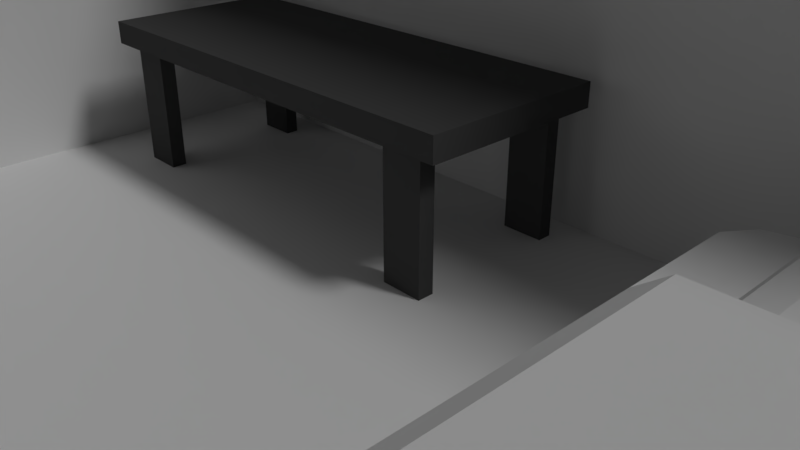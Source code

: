 # Source: LilyTylerHouse.blend  (saved by Blender 2.78.0; exported with 4.5.12 LTS)
import bpy
from mathutils import Matrix  # noqa: F401  (used for matrix-valued properties, if any)

bpy.ops.wm.read_factory_settings(use_empty=True)
scene = bpy.context.scene
scene.name = 'Scene'

# ---- collections
col_collection_1 = bpy.data.collections.new('Collection 1'); scene.collection.children.link(col_collection_1)

# ---- materials (node trees are filled in below, after node groups)
mat_chair = bpy.data.materials.new('Chair')
mat_chair.alpha_threshold = 0.0
mat_chair.use_transparent_shadow = False
mat_chair.roughness = 0.5
mat_chair.specular_intensity = 0.0
mat_bed2 = bpy.data.materials.new('Bed2')
mat_bed2.alpha_threshold = 0.0
mat_bed2.use_transparent_shadow = False
mat_bed2.roughness = 0.5
mat_bed2.specular_intensity = 0.0
mat_walls = bpy.data.materials.new('Walls')
mat_walls.alpha_threshold = 0.0
mat_walls.use_transparent_shadow = False
mat_walls.roughness = 0.5
mat_walls.specular_intensity = 0.0
mat_floor = bpy.data.materials.new('Floor')
mat_floor.alpha_threshold = 0.0
mat_floor.use_transparent_shadow = False
mat_floor.roughness = 0.5
mat_floor.specular_intensity = 0.0
mat_desk = bpy.data.materials.new('Desk')
mat_desk.alpha_threshold = 0.0
mat_desk.use_transparent_shadow = False
mat_desk.diffuse_color = (0.07324, 0.07324, 0.07324, 1.0)
mat_desk.roughness = 0.5
mat_desk.specular_intensity = 0.0
mat_dingintable = bpy.data.materials.new('DinginTable')
mat_dingintable.alpha_threshold = 0.0
mat_dingintable.use_transparent_shadow = False
mat_dingintable.roughness = 0.5
mat_dingintable.specular_intensity = 0.0
mat_bed = bpy.data.materials.new('Bed')
mat_bed.alpha_threshold = 0.0
mat_bed.use_transparent_shadow = False
mat_bed.roughness = 0.5
mat_bed.specular_intensity = 0.0

# ---- material node trees

# ---- world
world_world = bpy.data.worlds.new('World'); scene.world = world_world
world_world.color = (0.05088, 0.05088, 0.05088)
world_world.use_sun_shadow = False
world_world.sun_shadow_jitter_overblur = 0.0
world_world.cycles.sampling_method = 'MANUAL'

# ---- cameras
cam_camera = bpy.data.cameras.new('Camera')
cam_camera.clip_end = 100.0
cam_camera.lens = 35.0
cam_camera.sensor_width = 32.0
cam_camera.sensor_height = 18.0
cam_camera.ortho_scale = 7.314
cam_camera.dof.focus_distance = 0.0
cam_camera.dof.aperture_fstop = 128.0

# ---- lights
light_lamp = bpy.data.lights.new('Lamp', 'SUN')
light_lamp.transmission_factor = 0.0
light_lamp.cutoff_distance = 30.0
light_lamp.angle = 0.1993
light_lamp.energy = 1.0
light_lamp.shadow_buffer_clip_start = 1.001
light_lamp.shadow_soft_size = 0.1
light_lamp.shadow_cascade_max_distance = 1000.0

# ---- meshes
me_cube_007 = bpy.data.meshes.new('Cube.007')
me_cube_007.from_pydata([(-18.45, -6.163, -7.759), (-18.45, -6.163, -6.759), (-22.77, -6.163, -7.759), (-22.77, -6.163, -6.759), (-18.45, -1.744, -7.759), (-18.45, -1.744, -6.759), (-22.77, -1.744, -7.759), (-22.77, -1.744, -6.759), (-22.77, -5.07, -6.759), (-18.45, -5.07, -6.759), (-18.69, -6.163, -6.759), (-19.55, -6.163, -6.759), (-21.64, -6.163, -6.759), (-22.51, -6.163, -6.759), (-22.51, -5.07, -6.759), (-21.64, -5.07, -6.759), (-19.55, -5.07, -6.759), (-18.69, -5.07, -6.759), (-18.69, -6.227, -5.593), (-21.64, -7.741, -2.165), (-22.51, -6.227, -5.593), (-22.51, -5.154, -5.382), (-21.64, -5.154, -5.382), (-19.55, -5.154, -5.382), (-18.69, -5.154, -5.382), (-18.42, -6.227, -5.593), (-19.55, -6.227, -5.593), (-21.64, -6.227, -5.593), (-22.77, -6.227, -5.593), (-22.77, -5.154, -5.382), (-19.55, -7.741, -2.165), (-18.42, -5.154, -5.382), (-21.64, -6.668, -1.955), (-19.55, -6.668, -1.955), (-21.64, -6.381, -4.807), (-21.64, -7.199, -2.926), (-21.64, -6.702, -3.839), (-22.77, -6.381, -4.807), (-22.77, -7.199, -2.926), (-22.77, -6.702, -3.839), (-19.55, -7.199, -2.926), (-19.55, -6.381, -4.807), (-19.55, -6.702, -3.839), (-19.55, -6.126, -2.716), (-19.55, -5.308, -4.596), (-19.55, -5.629, -3.629), (-18.42, -5.308, -4.596), (-18.42, -6.126, -2.716), (-18.42, -5.629, -3.629), (-22.77, -5.308, -4.596), (-22.77, -6.126, -2.716), (-22.77, -5.629, -3.629), (-18.42, -7.199, -2.926), (-18.42, -6.381, -4.807), (-18.42, -6.702, -3.839), (-21.64, -6.126, -2.716), (-21.64, -5.308, -4.596), (-21.64, -5.629, -3.629), (-22.51, -6.163, -7.759), (-21.64, -6.163, -7.759), (-19.55, -6.163, -7.759), (-18.69, -6.163, -7.759), (-18.69, -1.744, -7.759), (-19.55, -1.744, -7.759), (-21.64, -1.744, -7.759), (-22.51, -1.744, -7.759), (-22.51, -2.849, -7.759), (-22.51, -3.512, -7.759), (-22.51, -4.396, -7.759), (-22.51, -5.07, -7.759), (-21.64, -2.849, -7.759), (-21.64, -3.512, -7.759), (-21.64, -4.396, -7.759), (-21.64, -5.07, -7.759), (-19.55, -2.849, -7.759), (-19.55, -3.512, -7.759), (-19.55, -4.396, -7.759), (-19.55, -5.154, -7.759), (-18.69, -2.849, -7.759), (-18.69, -3.512, -7.759), (-18.69, -4.396, -7.759), (-18.69, -5.154, -7.759), (-22.38, -6.163, -10.45), (-21.77, -6.163, -10.45), (-19.42, -6.163, -10.45), (-18.82, -6.163, -10.45), (-18.82, -1.744, -10.45), (-19.42, -1.744, -10.45), (-21.77, -1.744, -10.45), (-22.38, -1.744, -10.45), (-22.38, -5.398, -10.45), (-21.77, -5.398, -10.45), (-19.42, -5.456, -10.45), (-18.82, -5.456, -10.45), (-22.38, -2.517, -10.45), (-21.77, -2.517, -10.45), (-19.42, -2.517, -10.45), (-18.82, -2.517, -10.45), (-18.69, -1.744, -6.759), (-19.55, -1.744, -6.759), (-21.64, -1.744, -6.759), (-22.51, -1.744, -6.759), (-22.3, -4.707, -6.614), (-21.95, -4.402, -6.559), (-22.12, -4.561, -6.575), (-21.95, -2.412, -6.559), (-22.3, -2.107, -6.614), (-22.12, -2.253, -6.575), (-19.27, -2.412, -6.559), (-18.92, -2.107, -6.614), (-19.1, -2.253, -6.575), (-19.1, -2.107, -6.614), (-19.26, -2.412, -6.559), (-19.22, -2.253, -6.575), (-19.27, -4.402, -6.559), (-18.92, -4.707, -6.614), (-19.1, -4.561, -6.575), (-19.26, -4.402, -6.559), (-19.1, -4.707, -6.614), (-19.22, -4.561, -6.575), (-22.09, -4.707, -6.614), (-21.94, -4.402, -6.559), (-21.98, -4.561, -6.575), (-21.42, -4.707, -6.614), (-21.33, -4.402, -6.559), (-21.36, -4.561, -6.575), (-19.78, -4.707, -6.614), (-19.87, -4.402, -6.559), (-19.84, -4.561, -6.575), (-19.87, -2.412, -6.559), (-19.78, -2.107, -6.614), (-19.84, -2.253, -6.575), (-21.33, -2.412, -6.559), (-21.42, -2.107, -6.614), (-21.36, -2.253, -6.575), (-22.09, -2.107, -6.614), (-21.94, -2.412, -6.559), (-21.98, -2.253, -6.575), (-22.26, -7.741, -2.165), (-22.77, -7.415, -2.624), (-22.62, -7.646, -2.3), (-18.42, -7.415, -2.624), (-18.94, -7.741, -2.165), (-18.57, -7.646, -2.3), (-22.77, -6.342, -2.414), (-22.26, -6.668, -1.955), (-22.62, -6.573, -2.09), (-18.94, -6.668, -1.955), (-18.42, -6.342, -2.414), (-18.57, -6.573, -2.09)], [], [(0, 1, 10, 11, 12, 13, 3, 2, 58, 59, 60, 61), (2, 3, 8, 7, 6), (98, 5, 4, 62), (4, 5, 9, 1, 0), (61, 81, 80, 79, 78, 62, 4, 0), (17, 10, 1, 9), (8, 3, 13, 14), (17, 16, 23, 24), (15, 12, 11, 16), (12, 15, 22, 27), (15, 14, 21, 22), (13, 12, 27, 20), (11, 10, 18, 26), (16, 11, 26, 23), (14, 13, 20, 21), (10, 17, 24, 18), (22, 56, 44, 23), (145, 138, 19, 32), (26, 41, 34, 27), (38, 35, 19, 138, 140, 139), (40, 52, 141, 143, 142, 30), (30, 33, 32, 19), (29, 28, 37, 49), (31, 23, 44, 46), (25, 31, 46, 53), (22, 29, 49, 56), (47, 43, 33, 147, 149, 148), (55, 32, 33, 43), (52, 47, 148, 141), (26, 25, 53, 41), (40, 30, 19, 35), (28, 27, 34, 37), (55, 50, 144, 146, 145, 32), (50, 55, 57, 51), (51, 57, 56, 49), (47, 52, 54, 48), (48, 54, 53, 46), (55, 43, 45, 57), (57, 45, 44, 56), (52, 40, 42, 54), (54, 42, 41, 53), (38, 50, 51, 39), (39, 51, 49, 37), (35, 38, 39, 36), (36, 39, 37, 34), (40, 35, 36, 42), (42, 36, 34, 41), (43, 47, 48, 45), (45, 48, 46, 44), (33, 30, 142, 147), (2, 6, 65, 66, 67, 68, 69, 58), (59, 58, 82, 83), (59, 73, 72, 71, 70, 64, 63, 74, 75, 76, 77, 60), (70, 66, 94, 95), (58, 69, 90, 82), (69, 68, 72, 73), (68, 67, 71, 72), (67, 66, 70, 71), (65, 64, 88, 89), (77, 76, 80, 81), (76, 75, 79, 80), (75, 74, 78, 79), (94, 89, 88, 95), (96, 87, 86, 97), (82, 90, 91, 83), (84, 92, 93, 85), (64, 70, 95, 88), (73, 59, 83, 91), (74, 63, 87, 96), (77, 81, 93, 92), (60, 77, 92, 84), (61, 60, 84, 85), (81, 61, 85, 93), (66, 65, 89, 94), (63, 62, 86, 87), (69, 73, 91, 90), (78, 74, 96, 97), (62, 78, 97, 86), (63, 99, 98, 62), (64, 100, 99, 63), (65, 101, 100, 64), (7, 101, 65, 6), (16, 17, 118, 126), (15, 16, 126, 123), (100, 101, 135, 133), (98, 99, 130, 111), (99, 100, 133, 130), (9, 5, 109, 115), (5, 98, 111, 109), (14, 15, 123, 120), (103, 121, 124, 127, 117, 114, 108, 112, 129, 132, 136, 105), (17, 9, 115, 118), (101, 7, 106, 135), (8, 14, 120, 102), (103, 105, 107, 104), (104, 107, 106, 102), (109, 111, 113, 110), (110, 113, 112, 108), (108, 114, 116, 110), (110, 116, 115, 109), (118, 115, 116, 119), (119, 116, 114, 117), (102, 120, 122, 104), (104, 122, 121, 103), (120, 123, 125, 122), (122, 125, 124, 121), (123, 126, 128, 125), (125, 128, 127, 124), (126, 118, 119, 128), (128, 119, 117, 127), (111, 130, 131, 113), (113, 131, 129, 112), (130, 133, 134, 131), (131, 134, 132, 129), (133, 135, 137, 134), (134, 137, 136, 132), (105, 136, 137, 107), (107, 137, 135, 106), (7, 8, 102, 106), (141, 148, 149, 143), (143, 149, 147, 142), (138, 145, 146, 140), (140, 146, 144, 139), (50, 38, 139, 144)])
_uv = me_cube_007.uv_layers.new(name='UVMap')
_uv.uv.foreach_set('vector', [0.3237, 0.186, 0.3237, 0.2551, 0.3061, 0.2551, 0.2414, 0.2551, 0.08447, 0.2551, 0.01974, 0.2551, 0.0, 0.2551, 0.0, 0.186, 0.01974, 0.186, 0.08447, 0.186, 0.2414, 0.186, 0.3061, 0.186, 0.4736, 0.9373, 0.3986, 0.9373, 0.3986, 0.86, 0.3986, 0.6249, 0.4736, 0.6249, 0.6474, 0.0166, 0.6474, 0.0, 0.7215, 0.0, 0.7215, 0.0166, 0.3986, 0.9373, 0.3237, 0.9373, 0.3237, 0.7022, 0.3237, 0.6249, 0.3986, 0.6249, 0.3413, 0.0, 0.3413, 0.07137, 0.3413, 0.125, 0.3413, 0.1875, 0.3413, 0.2344, 0.3413, 0.3125, 0.3237, 0.3125, 0.3237, 0.0, 0.6298, 0.3898, 0.6298, 0.3125, 0.6474, 0.3125, 0.6474, 0.3898, 0.3237, 0.3898, 0.3237, 0.3125, 0.3434, 0.3125, 0.3434, 0.3898, 0.3123, 0.9313, 0.2475, 0.9313, 0.2475, 0.8341, 0.3123, 0.8341, 0.4082, 0.3898, 0.4082, 0.3125, 0.565, 0.3125, 0.565, 0.3898, 0.1656, 0.8388, 0.2474, 0.8341, 0.2474, 0.9316, 0.1661, 0.9214, 0.9858, 0.2872, 0.921, 0.2872, 0.921, 0.1901, 0.9858, 0.1901, 0.01974, 0.2551, 0.08447, 0.2551, 0.08447, 0.3367, 0.01974, 0.3367, 0.2414, 0.2551, 0.3061, 0.2551, 0.3061, 0.3367, 0.2414, 0.3367, 0.08181, 0.9316, 0.0, 0.9269, 0.0005653, 0.8443, 0.08181, 0.8341, 0.1636, 0.9316, 0.08181, 0.9269, 0.08237, 0.8443, 0.1636, 0.8341, 0.918, 0.5001, 0.9998, 0.4954, 0.9998, 0.5929, 0.9186, 0.5827, 0.918, 0.533, 0.8581, 0.533, 0.8581, 0.385, 0.918, 0.385, 0.9269, 0.8732, 0.8462, 0.8732, 0.8462, 0.8298, 0.9269, 0.8298, 0.275, 0.5644, 0.215, 0.5644, 0.215, 0.4164, 0.275, 0.4164, 0.06431, 0.3367, 0.06431, 0.4164, 6.702e-09, 0.4164, 0.0, 0.3729, 0.01134, 0.3473, 0.03873, 0.3367, 0.06431, 0.5644, 0.06431, 0.644, 0.03873, 0.644, 0.01134, 0.6334, 3.742e-08, 0.6078, 3.072e-08, 0.5644, 0.8462, 0.6818, 0.9269, 0.6818, 0.9269, 0.8298, 0.8462, 0.8298, 0.6667, 0.6127, 0.7468, 0.6291, 0.734, 0.6844, 0.6539, 0.6681, 0.918, 0.3053, 0.918, 0.385, 0.8581, 0.385, 0.8581, 0.3053, 0.8462, 0.8664, 0.766, 0.8828, 0.7533, 0.8274, 0.8334, 0.8111, 0.918, 0.533, 0.918, 0.6127, 0.8581, 0.6127, 0.8581, 0.533, 0.7097, 0.3053, 0.7097, 0.385, 0.6474, 0.385, 0.6474, 0.3416, 0.6584, 0.316, 0.6849, 0.3053, 0.7097, 0.533, 0.6474, 0.533, 0.6474, 0.385, 0.7097, 0.385, 0.834, 0.6661, 0.7539, 0.6824, 0.7598, 0.6568, 0.8399, 0.6404, 0.275, 0.5644, 0.275, 0.644, 0.215, 0.644, 0.215, 0.5644, 0.06431, 0.5644, 3.072e-08, 0.5644, 6.702e-09, 0.4164, 0.06431, 0.4164, 0.275, 0.3367, 0.275, 0.4164, 0.215, 0.4164, 0.215, 0.3367, 0.7097, 0.533, 0.7097, 0.6127, 0.6849, 0.6127, 0.6584, 0.6021, 0.6474, 0.5765, 0.6474, 0.533, 0.7097, 0.6127, 0.7097, 0.533, 0.7828, 0.533, 0.7828, 0.6127, 0.7828, 0.6127, 0.7828, 0.533, 0.8581, 0.533, 0.8581, 0.6127, 0.7539, 0.6824, 0.834, 0.6661, 0.8269, 0.7392, 0.7468, 0.7556, 0.7468, 0.7556, 0.8269, 0.7392, 0.8334, 0.8111, 0.7533, 0.8274, 0.7097, 0.533, 0.7097, 0.385, 0.7828, 0.385, 0.7828, 0.533, 0.7828, 0.533, 0.7828, 0.385, 0.8581, 0.385, 0.8581, 0.533, 0.06431, 0.644, 0.06431, 0.5644, 0.139, 0.5644, 0.139, 0.644, 0.139, 0.644, 0.139, 0.5644, 0.215, 0.5644, 0.215, 0.644, 0.7346, 0.8294, 0.6545, 0.813, 0.6474, 0.7399, 0.7275, 0.7563, 0.7275, 0.7563, 0.6474, 0.7399, 0.6539, 0.6681, 0.734, 0.6844, 0.06431, 0.4164, 0.06431, 0.3367, 0.139, 0.3367, 0.139, 0.4164, 0.139, 0.4164, 0.139, 0.3367, 0.215, 0.3367, 0.215, 0.4164, 0.06431, 0.5644, 0.06431, 0.4164, 0.139, 0.4164, 0.139, 0.5644, 0.139, 0.5644, 0.139, 0.4164, 0.215, 0.4164, 0.215, 0.5644, 0.7097, 0.385, 0.7097, 0.3053, 0.7828, 0.3053, 0.7828, 0.385, 0.7828, 0.385, 0.7828, 0.3053, 0.8581, 0.3053, 0.8581, 0.385, 0.9269, 0.6818, 0.8462, 0.6818, 0.8462, 0.6383, 0.9269, 0.6383, 0.6474, 0.0, 0.6474, 0.3125, 0.6276, 0.3125, 0.6276, 0.2344, 0.6276, 0.1875, 0.6276, 0.125, 0.6276, 0.07732, 0.6276, 0.0, 0.08447, 0.186, 0.01974, 0.186, 0.02945, 6.744e-08, 0.07476, 0.0, 0.5629, 6.744e-08, 0.5629, 0.07732, 0.5629, 0.125, 0.5629, 0.1875, 0.5629, 0.2344, 0.5629, 0.3125, 0.406, 0.3125, 0.406, 0.2344, 0.406, 0.1875, 0.406, 0.125, 0.406, 0.07137, 0.406, 6.744e-08, 0.9986, 0.9945, 0.9339, 0.9945, 0.9436, 0.8036, 0.9889, 0.8036, 0.2475, 0.8341, 0.1656, 0.8341, 0.1902, 0.6441, 0.2475, 0.644, 0.6276, 0.07732, 0.6276, 0.125, 0.5629, 0.125, 0.5629, 0.07732, 0.6276, 0.125, 0.6276, 0.1875, 0.5629, 0.1875, 0.5629, 0.125, 0.6276, 0.1875, 0.6276, 0.2344, 0.5629, 0.2344, 0.5629, 0.1875, 0.7215, 0.2867, 0.7215, 0.2257, 0.921, 0.2348, 0.921, 0.2776, 0.406, 0.07137, 0.406, 0.125, 0.3413, 0.125, 0.3413, 0.07137, 0.406, 0.125, 0.406, 0.1875, 0.3413, 0.1875, 0.3413, 0.125, 0.406, 0.1875, 0.406, 0.2344, 0.3413, 0.2344, 0.3413, 0.1875, 0.3204, 0.3913, 0.3204, 0.446, 0.275, 0.446, 0.275, 0.3913, 0.3204, 0.3367, 0.3204, 0.3913, 0.275, 0.3913, 0.275, 0.3367, 0.3204, 0.446, 0.3204, 0.5001, 0.275, 0.5001, 0.275, 0.446, 0.3204, 0.5001, 0.3204, 0.5501, 0.275, 0.5501, 0.275, 0.5001, 0.4736, 0.6249, 0.5564, 0.6249, 0.5316, 0.8149, 0.4737, 0.8149, 0.918, 0.3053, 1.0, 0.3054, 1.0, 0.4954, 0.9426, 0.4954, 0.08279, 0.8341, 0.0, 0.8341, 7.873e-05, 0.644, 0.05803, 0.644, 0.5383, 1.0, 0.4736, 1.0, 0.4833, 0.8149, 0.5286, 0.8149, 0.3232, 0.8341, 0.2475, 0.8341, 0.2702, 0.6441, 0.3232, 0.644, 0.3061, 0.186, 0.2414, 0.186, 0.2511, 0.0, 0.2964, 0.0, 0.921, 0.0, 0.9967, 2.806e-05, 0.9967, 0.1901, 0.9437, 0.1901, 0.5564, 0.6249, 0.6392, 0.6249, 0.6391, 0.8149, 0.5811, 0.8149, 0.7215, 0.07766, 0.7215, 0.0166, 0.921, 0.02576, 0.921, 0.0685, 0.6031, 0.9997, 0.5383, 0.9997, 0.548, 0.8149, 0.5934, 0.8149, 0.9986, 0.8036, 0.9339, 0.8036, 0.9436, 0.6127, 0.9889, 0.6127, 0.08279, 0.644, 0.1656, 0.644, 0.1408, 0.8341, 0.08287, 0.8341, 0.7215, 0.07766, 0.6474, 0.07766, 0.6474, 0.0166, 0.7215, 0.0166, 0.7215, 0.2257, 0.6474, 0.2257, 0.6474, 0.07766, 0.7215, 0.07766, 0.7215, 0.2867, 0.6474, 0.2867, 0.6474, 0.2257, 0.7215, 0.2257, 0.6474, 0.3053, 0.6474, 0.2867, 0.7215, 0.2867, 0.7215, 0.3053, 0.565, 0.3898, 0.6298, 0.3898, 0.5985, 0.4156, 0.5479, 0.4156, 0.4082, 0.3898, 0.565, 0.3898, 0.5479, 0.4156, 0.4252, 0.4156, 0.4082, 0.6249, 0.3434, 0.6249, 0.3745, 0.5995, 0.4252, 0.5995, 0.6298, 0.6249, 0.565, 0.6249, 0.5479, 0.5995, 0.5985, 0.5995, 0.565, 0.6249, 0.4082, 0.6249, 0.4252, 0.5995, 0.5479, 0.5995, 0.6474, 0.3898, 0.6474, 0.6249, 0.6123, 0.5995, 0.6123, 0.4156, 0.6474, 0.6249, 0.6298, 0.6249, 0.5985, 0.5995, 0.6123, 0.5995, 0.3434, 0.3898, 0.4082, 0.3898, 0.4252, 0.4156, 0.3745, 0.4156, 0.3851, 0.4373, 0.3863, 0.4373, 0.4316, 0.4373, 0.5414, 0.4373, 0.5867, 0.4373, 0.5863, 0.4373, 0.5863, 0.5779, 0.5867, 0.5779, 0.5414, 0.5779, 0.4316, 0.5779, 0.3863, 0.5779, 0.3851, 0.5779, 0.6298, 0.3898, 0.6474, 0.3898, 0.6123, 0.4156, 0.5985, 0.4156, 0.3434, 0.6249, 0.3237, 0.6249, 0.3591, 0.5995, 0.3745, 0.5995, 0.3237, 0.3898, 0.3434, 0.3898, 0.3745, 0.4156, 0.3591, 0.4156, 0.3851, 0.4373, 0.3851, 0.5779, 0.3722, 0.5892, 0.3722, 0.426, 0.3722, 0.426, 0.3722, 0.5892, 0.3591, 0.5995, 0.3591, 0.4156, 0.6123, 0.5995, 0.5985, 0.5995, 0.5902, 0.5892, 0.5992, 0.5892, 0.5992, 0.5892, 0.5902, 0.5892, 0.5867, 0.5779, 0.5863, 0.5779, 0.5863, 0.5779, 0.5863, 0.4373, 0.5992, 0.426, 0.5992, 0.5892, 0.5992, 0.5892, 0.5992, 0.426, 0.6123, 0.4156, 0.6123, 0.5995, 0.5985, 0.4156, 0.6123, 0.4156, 0.5992, 0.426, 0.5902, 0.426, 0.5902, 0.426, 0.5992, 0.426, 0.5863, 0.4373, 0.5867, 0.4373, 0.3591, 0.4156, 0.3745, 0.4156, 0.3828, 0.426, 0.3722, 0.426, 0.3722, 0.426, 0.3828, 0.426, 0.3863, 0.4373, 0.3851, 0.4373, 0.3745, 0.4156, 0.4252, 0.4156, 0.4297, 0.426, 0.3828, 0.426, 0.3828, 0.426, 0.4297, 0.426, 0.4316, 0.4373, 0.3863, 0.4373, 0.4252, 0.4156, 0.5479, 0.4156, 0.5433, 0.426, 0.4297, 0.426, 0.4297, 0.426, 0.5433, 0.426, 0.5414, 0.4373, 0.4316, 0.4373, 0.5479, 0.4156, 0.5985, 0.4156, 0.5902, 0.426, 0.5433, 0.426, 0.5433, 0.426, 0.5902, 0.426, 0.5867, 0.4373, 0.5414, 0.4373, 0.5985, 0.5995, 0.5479, 0.5995, 0.5433, 0.5892, 0.5902, 0.5892, 0.5902, 0.5892, 0.5433, 0.5892, 0.5414, 0.5779, 0.5867, 0.5779, 0.5479, 0.5995, 0.4252, 0.5995, 0.4297, 0.5892, 0.5433, 0.5892, 0.5433, 0.5892, 0.4297, 0.5892, 0.4316, 0.5779, 0.5414, 0.5779, 0.4252, 0.5995, 0.3745, 0.5995, 0.3828, 0.5892, 0.4297, 0.5892, 0.4297, 0.5892, 0.3828, 0.5892, 0.3863, 0.5779, 0.4316, 0.5779, 0.3851, 0.5779, 0.3863, 0.5779, 0.3828, 0.5892, 0.3722, 0.5892, 0.3722, 0.5892, 0.3828, 0.5892, 0.3745, 0.5995, 0.3591, 0.5995, 0.3237, 0.6249, 0.3237, 0.3898, 0.3591, 0.4156, 0.3591, 0.5995, 0.8399, 0.6404, 0.7598, 0.6568, 0.766, 0.6291, 0.8462, 0.6127, 0.8531, 0.6127, 0.9339, 0.6127, 0.9269, 0.6383, 0.8462, 0.6383, 0.8462, 0.8732, 0.9269, 0.8732, 0.9339, 0.8988, 0.8531, 0.8988, 0.7468, 0.8828, 0.6667, 0.8664, 0.6604, 0.8387, 0.7405, 0.8551, 0.6545, 0.813, 0.7346, 0.8294, 0.7405, 0.8551, 0.6604, 0.8387])
me_cube_007.materials.append(mat_chair)
me_cube_007.use_remesh_preserve_volume = False
me_cube_007.use_remesh_preserve_attributes = False
me_cube_007.use_mirror_vertex_groups = False
me_cube_007.update()
me_cube_000 = bpy.data.meshes.new('Cube.000')
me_cube_000.from_pydata([(5.89, -8.404, -8.853), (5.89, -8.404, -10.35), (5.89, 1.738, -10.35), (5.89, 1.738, -8.853), (5.67, 1.207, -10.35), (5.67, 1.207, -8.853), (5.14, 0.9875, -10.35), (5.14, 0.9875, -8.853), (4.609, 1.207, -10.35), (4.609, 1.207, -8.853), (4.39, 1.738, -10.35), (4.39, 1.738, -8.853), (4.609, 2.268, -10.35), (4.609, 2.268, -8.853), (5.14, 2.488, -10.35), (5.14, 2.488, -8.853), (5.67, 2.268, -10.35), (5.67, 2.268, -8.853), (5.67, -8.934, -10.35), (5.67, -8.934, -8.853), (5.14, -9.154, -10.35), (5.14, -9.154, -8.853), (4.609, -8.934, -10.35), (4.609, -8.934, -8.853), (4.39, -8.404, -10.35), (4.39, -8.404, -8.853), (4.609, -7.874, -10.35), (4.609, -7.874, -8.853), (5.14, -7.654, -10.35), (5.14, -7.654, -8.853), (5.67, -7.874, -10.35), (5.67, -7.874, -8.853), (23.3, -8.404, -8.853), (23.3, -8.404, -10.35), (23.3, 1.738, -10.35), (23.3, 1.738, -8.853), (23.08, 1.207, -10.35), (23.08, 1.207, -8.853), (22.55, 0.9875, -10.35), (22.55, 0.9875, -8.853), (22.02, 1.207, -10.35), (22.02, 1.207, -8.853), (21.8, 1.738, -10.35), (21.8, 1.738, -8.853), (22.02, 2.268, -10.35), (22.02, 2.268, -8.853), (22.55, 2.488, -10.35), (22.55, 2.488, -8.853), (23.08, 2.268, -10.35), (23.08, 2.268, -8.853), (23.08, -8.934, -10.35), (23.08, -8.934, -8.853), (22.55, -9.154, -10.35), (22.55, -9.154, -8.853), (22.02, -8.934, -10.35), (22.02, -8.934, -8.853), (21.8, -8.404, -10.35), (21.8, -8.404, -8.853), (22.02, -7.874, -10.35), (22.02, -7.874, -8.853), (22.55, -7.654, -10.35), (22.55, -7.654, -8.853), (23.08, -7.874, -10.35), (23.08, -7.874, -8.853), (18.8, 3.448, -5.987), (23.37, 3.448, -5.987), (23.37, -10.05, -5.987), (18.8, -10.05, -5.987), (23.37, 1.269, -5.987), (23.37, -7.874, -5.987), (18.8, 1.269, -5.987), (18.8, -7.874, -5.987), (23.37, 1.269, -5.987), (23.37, -1.742, -5.087), (23.37, 0.8658, -5.537), (23.37, -0.2365, -5.207), (23.37, -4.862, -5.087), (23.37, -7.874, -5.987), (23.37, -6.368, -5.207), (23.37, -7.47, -5.537), (18.8, -1.742, -5.087), (18.8, 1.269, -5.987), (18.8, -0.2365, -5.207), (18.8, 0.8658, -5.537), (18.8, -7.874, -5.987), (18.8, -4.862, -5.087), (18.8, -7.47, -5.537), (18.8, -6.368, -5.207), (3.215, 0.9657, -8.987), (5.697, 3.448, -8.987), (3.942, 2.721, -8.987), (5.697, 3.448, -5.987), (3.215, 0.9657, -5.987), (3.942, 2.721, -5.987), (23.37, 3.448, -8.987), (24.82, 0.9657, -8.987), (24.39, 2.721, -8.987), (24.82, 0.9657, -5.987), (23.37, 3.448, -5.987), (24.39, 2.721, -5.987), (5.697, -10.05, -8.987), (3.215, -7.57, -8.987), (3.942, -9.325, -8.987), (3.215, -7.57, -5.987), (5.697, -10.05, -5.987), (3.942, -9.325, -5.987), (24.82, -7.57, -8.987), (23.37, -10.05, -8.987), (24.39, -9.325, -8.987), (23.37, -10.05, -5.987), (24.82, -7.57, -5.987), (24.39, -9.325, -5.987), (18.8, -7.057, -5.087), (18.8, -8.846, -5.087), (18.8, 2.241, -5.087), (18.8, 0.4521, -5.087), (3.215, 0.2028, -5.087), (3.942, 1.644, -5.087), (5.697, 2.241, -5.087), (3.942, -8.249, -5.087), (3.215, -6.807, -5.087), (5.697, -8.846, -5.087)], [], [(101, 103, 92, 88), (109, 111, 110, 97, 99, 98, 65, 68, 69, 66), (105, 104, 121, 119), (89, 91, 64, 65, 98, 94), (95, 97, 110, 106), (36, 37, 39, 38), (19, 0, 31, 29, 27, 25, 23, 21), (2, 3, 5, 4), (56, 57, 59, 58), (26, 27, 29, 28), (4, 5, 7, 6), (34, 35, 37, 36), (24, 25, 27, 26), (6, 7, 9, 8), (51, 32, 63, 61, 59, 57, 55, 53), (22, 23, 25, 24), (8, 9, 11, 10), (1, 18, 20, 22, 24, 26, 28, 30), (20, 21, 23, 22), (10, 11, 13, 12), (30, 31, 0, 1), (18, 19, 21, 20), (12, 13, 15, 14), (5, 3, 17, 15, 13, 11, 9, 7), (1, 0, 19, 18), (14, 15, 17, 16), (58, 59, 61, 60), (28, 29, 31, 30), (16, 17, 3, 2), (2, 4, 6, 8, 10, 12, 14, 16), (38, 39, 41, 40), (54, 55, 57, 56), (40, 41, 43, 42), (33, 50, 52, 54, 56, 58, 60, 62), (52, 53, 55, 54), (42, 43, 45, 44), (62, 63, 32, 33), (50, 51, 53, 52), (44, 45, 47, 46), (37, 35, 49, 47, 45, 43, 41, 39), (33, 32, 51, 50), (46, 47, 49, 48), (60, 61, 63, 62), (48, 49, 35, 34), (34, 36, 38, 40, 42, 44, 46, 48), (107, 109, 66, 67, 104, 100), (68, 65, 64, 70), (66, 69, 71, 67), (68, 70, 81, 72), (76, 73, 80, 85), (70, 71, 84, 86, 87, 85, 80, 82, 83, 81), (71, 69, 77, 84), (76, 85, 87, 78), (78, 87, 86, 79), (79, 86, 84, 77), (72, 81, 83, 74), (74, 83, 82, 75), (75, 82, 80, 73), (69, 68, 72, 74, 75, 73, 76, 78, 79, 77), (88, 92, 93, 90), (90, 93, 91, 89), (97, 95, 96, 99), (99, 96, 94, 98), (109, 107, 108, 111), (111, 108, 106, 110), (103, 101, 102, 105), (105, 102, 100, 104), (94, 96, 95, 106, 108, 107, 100, 102, 101, 88, 90, 89), (113, 112, 115, 114, 118, 117, 116, 120, 119, 121), (64, 91, 118, 114), (71, 70, 115, 112), (91, 93, 117, 118), (93, 92, 116, 117), (92, 103, 120, 116), (103, 105, 119, 120), (70, 64, 114, 115), (104, 67, 113, 121), (67, 71, 112, 113)])
_uv = me_cube_000.uv_layers.new(name='UVMap')
_uv.uv.foreach_set('vector', [0.5758, 0.572, 0.6642, 0.5707, 0.6642, 0.846, 0.5758, 0.8472, 0.4409, 0.9715, 0.4107, 0.9472, 0.3982, 0.8886, 0.3982, 0.6034, 0.4107, 0.5448, 0.4409, 0.5205, 0.4409, 0.5205, 0.4409, 0.5933, 0.4409, 0.8987, 0.4409, 0.9715, 0.4197, 0.4962, 0.3982, 0.4376, 0.4338, 0.4376, 0.4514, 0.4962, 0.9735, 0.623, 0.885, 0.623, 0.885, 0.1857, 0.885, 0.03311, 0.885, 0.03311, 0.9735, 0.03311, 0.7802, 0.8643, 0.6917, 0.8643, 0.6917, 0.5791, 0.7802, 0.5791, 0.3466, 0.8179, 0.3466, 0.868, 0.3313, 0.868, 0.3313, 0.8179, 0.2552, 0.7678, 0.2432, 0.7543, 0.2432, 0.7351, 0.2552, 0.7215, 0.2721, 0.7215, 0.2841, 0.7351, 0.2841, 0.7543, 0.2721, 0.7678, 0.331, 0.8179, 0.331, 0.7678, 0.3467, 0.7678, 0.3467, 0.8179, 0.2408, 0.8642, 0.2408, 0.9143, 0.224, 0.9144, 0.224, 0.8643, 0.1927, 0.9143, 0.1927, 0.8642, 0.2086, 0.8642, 0.2086, 0.9143, 0.2552, 0.8141, 0.2552, 0.8642, 0.2399, 0.8642, 0.2399, 0.8141, 0.3815, 0.7716, 0.3815, 0.8218, 0.3658, 0.8218, 0.3658, 0.7716, 0.3826, 0.8719, 0.3826, 0.9219, 0.3658, 0.922, 0.3658, 0.872, 0.2399, 0.8141, 0.2399, 0.8642, 0.224, 0.8642, 0.224, 0.8141, 0.313, 0.7678, 0.2961, 0.7678, 0.2841, 0.7543, 0.2841, 0.7351, 0.2961, 0.7215, 0.313, 0.7215, 0.325, 0.7351, 0.325, 0.7543, 0.396, 0.8724, 0.396, 0.9224, 0.3826, 0.9219, 0.3826, 0.8719, 0.3143, 0.8686, 0.3143, 0.9186, 0.3009, 0.9181, 0.3009, 0.868, 0.2432, 0.7351, 0.2432, 0.7543, 0.2312, 0.7678, 0.2143, 0.7678, 0.2023, 0.7543, 0.2023, 0.7351, 0.2143, 0.7215, 0.2312, 0.7215, 0.2086, 0.8141, 0.2086, 0.8642, 0.1927, 0.8642, 0.1927, 0.8141, 0.3009, 0.868, 0.3009, 0.9181, 0.2841, 0.9182, 0.2841, 0.8682, 0.2841, 0.8179, 0.2841, 0.7678, 0.2997, 0.7678, 0.2997, 0.8179, 0.224, 0.8141, 0.224, 0.8642, 0.2086, 0.8642, 0.2086, 0.8141, 0.1614, 0.8642, 0.1614, 0.8141, 0.1773, 0.8141, 0.1773, 0.8642, 0.3369, 0.7215, 0.3539, 0.7215, 0.3658, 0.7351, 0.3658, 0.7543, 0.3539, 0.7678, 0.3369, 0.7678, 0.325, 0.7543, 0.325, 0.7351, 0.2997, 0.8179, 0.2997, 0.7678, 0.3154, 0.7678, 0.3154, 0.8179, 0.1773, 0.8642, 0.1773, 0.8141, 0.1927, 0.8141, 0.1927, 0.8642, 0.3658, 0.8719, 0.3658, 0.8218, 0.3817, 0.8218, 0.3817, 0.8719, 0.2086, 0.9143, 0.2086, 0.8642, 0.224, 0.8642, 0.224, 0.9143, 0.3154, 0.8179, 0.3154, 0.7678, 0.331, 0.7678, 0.331, 0.8179, 0.1614, 0.7543, 0.1614, 0.7351, 0.1734, 0.7215, 0.1903, 0.7215, 0.2023, 0.7351, 0.2023, 0.7543, 0.1903, 0.7678, 0.1734, 0.7678, 0.3313, 0.8179, 0.3313, 0.868, 0.3154, 0.868, 0.3154, 0.8179, 0.2542, 0.8647, 0.2542, 0.9148, 0.2408, 0.9143, 0.2408, 0.8642, 0.3456, 0.8686, 0.3456, 0.9186, 0.3322, 0.9181, 0.3322, 0.868, 0.2432, 0.7814, 0.2432, 0.8006, 0.2312, 0.8141, 0.2143, 0.8141, 0.2023, 0.8006, 0.2023, 0.7814, 0.2143, 0.7678, 0.2312, 0.7678, 0.1773, 0.8642, 0.1773, 0.9143, 0.1614, 0.9143, 0.1614, 0.8642, 0.3322, 0.868, 0.3322, 0.9181, 0.3154, 0.9182, 0.3154, 0.8682, 0.3658, 0.7716, 0.3658, 0.7215, 0.3815, 0.7215, 0.3815, 0.7716, 0.1927, 0.8642, 0.1927, 0.9143, 0.1773, 0.9143, 0.1773, 0.8642, 0.3153, 0.8179, 0.3153, 0.868, 0.2994, 0.868, 0.2994, 0.8179, 0.1903, 0.8141, 0.1734, 0.8141, 0.1614, 0.8006, 0.1614, 0.7814, 0.1734, 0.7678, 0.1903, 0.7678, 0.2023, 0.7814, 0.2023, 0.8006, 0.3815, 0.7716, 0.3815, 0.7215, 0.3971, 0.7215, 0.3971, 0.7716, 0.2994, 0.8179, 0.2994, 0.868, 0.2841, 0.868, 0.2841, 0.8179, 0.3817, 0.8719, 0.3817, 0.8218, 0.3971, 0.8218, 0.3971, 0.8719, 0.3971, 0.7716, 0.3971, 0.8218, 0.3815, 0.8218, 0.3815, 0.7716, 0.2552, 0.7678, 0.2721, 0.7678, 0.2841, 0.7814, 0.2841, 0.8006, 0.2721, 0.8141, 0.2552, 0.8141, 0.2432, 0.8006, 0.2432, 0.7814, 0.885, 0.6494, 0.7965, 0.6494, 0.7965, 0.6494, 0.7965, 0.4968, 0.7965, 0.05958, 0.885, 0.05958, 0.4409, 0.5933, 0.4409, 0.5205, 0.5758, 0.5205, 0.5758, 0.5933, 0.4409, 0.9715, 0.4409, 0.8987, 0.5758, 0.8987, 0.5758, 0.9715, 0.0, 0.0, 0.0, 0.0, 0.0, 0.0, 0.0, 0.0, 0.1349, 0.8087, 0.1349, 0.9129, 2.813e-08, 0.9129, 1.407e-08, 0.8087, 0.8495, 0.6825, 0.8495, 0.9773, 0.8495, 0.9773, 0.8363, 0.9645, 0.8266, 0.9291, 0.823, 0.8806, 0.823, 0.78, 0.8266, 0.7314, 0.8363, 0.6957, 0.8495, 0.6825, 0.0, 0.0, 0.0, 0.0, 0.0, 0.0, 0.0, 0.0, 0.1349, 0.8087, 1.407e-08, 0.8087, 1.407e-08, 0.7584, 0.1349, 0.7584, 0.1349, 0.7584, 1.407e-08, 0.7584, 0.0, 0.7215, 0.1349, 0.7215, 0.1349, 0.8742, 0.1349, 0.7215, 0.1482, 0.7221, 0.1482, 0.8747, 0.1614, 0.7215, 0.1614, 0.8742, 0.1482, 0.8747, 0.1482, 0.7221, 0.1349, 1.0, 4.22e-08, 1.0, 4.22e-08, 0.9632, 0.1349, 0.9632, 0.1349, 0.9632, 4.22e-08, 0.9632, 2.813e-08, 0.9129, 0.1349, 0.9129, 0.823, 0.6825, 0.823, 0.988, 0.823, 0.988, 0.8097, 0.9745, 0.8, 0.9377, 0.7965, 0.8874, 0.7965, 0.7831, 0.8, 0.7328, 0.8097, 0.696, 0.823, 0.6825, 0.5758, 0.8472, 0.6642, 0.846, 0.6651, 0.9089, 0.5767, 0.9101, 0.9735, 0.6825, 0.885, 0.6825, 0.885, 0.623, 0.9735, 0.623, 0.6917, 0.8643, 0.7802, 0.8643, 0.7802, 0.9229, 0.6917, 0.9229, 0.885, 6.371e-08, 0.9735, 0.0, 0.9735, 0.03311, 0.885, 0.03311, 0.7965, 0.6494, 0.885, 0.6494, 0.885, 0.6825, 0.7965, 0.6825, 0.6917, 0.5205, 0.7802, 0.5205, 0.7802, 0.5791, 0.6917, 0.5791, 0.6642, 0.5707, 0.5758, 0.572, 0.5767, 0.5217, 0.6651, 0.5205, 0.7965, 3.186e-08, 0.885, 0.0, 0.885, 0.05958, 0.7965, 0.05958, 0.0, 0.04828, 0.02145, 0.01414, 0.07322, 3.186e-08, 0.325, 0.0, 0.3768, 0.01414, 0.3982, 0.04828, 0.3982, 0.6386, 0.3768, 0.6973, 0.325, 0.7215, 0.07322, 0.7215, 0.02145, 0.6973, 0.0, 0.6386, 0.4338, 7.964e-08, 0.4866, 4.779e-08, 0.7081, 1.593e-08, 0.7609, 1.593e-08, 0.7609, 0.4376, 0.7433, 0.4962, 0.7007, 0.5205, 0.494, 0.5205, 0.4514, 0.4962, 0.4338, 0.4376, 0.7965, 0.0, 0.7965, 0.4376, 0.7609, 0.4376, 0.7609, 1.593e-08, 0.9735, 0.3782, 0.9735, 0.07277, 1.0, 0.1001, 1.0, 0.3509, 0.7965, 0.4376, 0.775, 0.4962, 0.7433, 0.4962, 0.7609, 0.4376, 0.6651, 0.9089, 0.6642, 0.846, 0.6907, 0.821, 0.6917, 0.8738, 0.6642, 0.846, 0.6642, 0.5707, 0.6907, 0.595, 0.6907, 0.821, 0.6642, 0.5707, 0.6651, 0.5205, 0.6917, 0.5549, 0.6907, 0.595, 0.9735, 0.07277, 0.9735, 0.0, 1.0, 0.04031, 1.0, 0.1001, 0.3982, 0.4376, 0.3982, 6.371e-08, 0.4338, 7.964e-08, 0.4338, 0.4376, 0.9735, 0.451, 0.9735, 0.3782, 1.0, 0.3509, 1.0, 0.4107])
me_cube_000.materials.append(mat_bed2)
me_cube_000.use_remesh_preserve_volume = False
me_cube_000.use_remesh_preserve_attributes = False
me_cube_000.use_mirror_vertex_groups = False
me_cube_000.update()
me_cube_006 = bpy.data.meshes.new('Cube.006')
me_cube_006.from_pydata([(27.26, -39.78, -10.45), (27.26, -39.78, 19.55), (27.26, 20.22, -10.45), (27.26, 20.22, 19.55), (30.26, -39.78, -10.45), (30.26, -39.78, 19.55), (30.26, 20.22, -10.45), (30.26, 20.22, 19.55), (27.26, 23.22, 19.55), (27.26, 23.22, -10.45), (30.26, 23.22, -10.45), (30.26, 23.22, 19.55), (-32.74, 20.22, 19.55), (-32.74, 20.22, -10.45), (-32.74, 23.22, 19.55), (-32.74, 23.22, -10.45), (-35.74, 20.22, 19.55), (-35.74, 20.22, -10.45), (-35.74, 23.22, 19.55), (-35.74, 23.22, -10.45), (-32.74, -39.78, 19.55), (-32.74, -39.78, -10.45), (-35.74, -39.78, 19.55), (-35.74, -39.78, -10.45)], [], [(0, 1, 3, 2), (7, 6, 10, 11), (6, 7, 5, 4), (4, 5, 1, 0), (2, 6, 4, 0), (7, 3, 1, 5), (9, 8, 11, 10), (6, 2, 9, 10), (3, 7, 11, 8), (8, 9, 15, 14), (12, 14, 18, 16), (3, 8, 14, 12), (9, 2, 13, 15), (2, 3, 12, 13), (17, 16, 18, 19), (14, 15, 19, 18), (15, 13, 17, 19), (16, 17, 23, 22), (21, 20, 22, 23), (17, 13, 21, 23), (12, 16, 22, 20), (13, 12, 20, 21)])
_uv = me_cube_006.uv_layers.new(name='UVMap')
_uv.uv.foreach_set('vector', [0.75, 0.5, 0.5, 0.5, 0.5, 1.589e-08, 0.75, 0.0, 0.775, 0.75, 0.775, 0.5, 0.8, 0.5, 0.8, 0.75, 0.25, 0.5, 1.748e-07, 0.5, 0.0, 6.358e-08, 0.25, 0.0, 0.65, 0.75, 0.65, 0.5, 0.675, 0.5, 0.675, 0.75, 0.5, 0.5, 0.525, 0.5, 0.525, 1.0, 0.5, 1.0, 0.55, 1.0, 0.525, 1.0, 0.525, 0.5, 0.55, 0.5, 0.675, 0.75, 0.675, 0.5, 0.7, 0.5, 0.7, 0.75, 0.675, 0.775, 0.675, 0.75, 0.7, 0.75, 0.7, 0.775, 0.675, 0.75, 0.675, 0.775, 0.65, 0.775, 0.65, 0.75, 0.75, 3.179e-08, 1.0, 0.0, 1.0, 0.5, 0.75, 0.5, 0.75, 0.75, 0.75, 0.775, 0.725, 0.775, 0.725, 0.75, 0.6, 0.5, 0.625, 0.5, 0.625, 1.0, 0.6, 1.0, 0.625, 0.5, 0.65, 0.5, 0.65, 1.0, 0.625, 1.0, 0.25, 0.5, 0.5, 0.5, 0.5, 1.0, 0.25, 1.0, 0.75, 0.75, 0.75, 0.5, 0.775, 0.5, 0.775, 0.75, 0.725, 0.5, 0.725, 0.75, 0.7, 0.75, 0.7, 0.5, 0.725, 0.75, 0.725, 0.775, 0.7, 0.775, 0.7, 0.75, 0.0, 0.5, 0.25, 0.5, 0.25, 1.0, 4.768e-08, 1.0, 0.725, 0.75, 0.725, 0.5, 0.75, 0.5, 0.75, 0.75, 0.575, 0.5, 0.6, 0.5, 0.6, 1.0, 0.575, 1.0, 0.575, 1.0, 0.55, 1.0, 0.55, 0.5, 0.575, 0.5, 0.5, 0.5, 0.25, 0.5, 0.25, 6.358e-08, 0.5, 0.0])
me_cube_006.materials.append(mat_walls)
me_cube_006.use_remesh_preserve_volume = False
me_cube_006.use_remesh_preserve_attributes = False
me_cube_006.use_mirror_vertex_groups = False
me_cube_006.update()
me_cube_005 = bpy.data.meshes.new('Cube.005')
me_cube_005.from_pydata([(-25.9, -18.44, -6.89), (-25.9, -18.44, -3.89), (-25.9, 44.56, -6.89), (-25.9, 44.56, -3.89), (40.1, -18.44, -6.89), (40.1, -18.44, -3.89), (40.1, 44.56, -6.89), (40.1, 44.56, -3.89)], [], [(0, 1, 3, 2), (2, 3, 7, 6), (6, 7, 5, 4), (4, 5, 1, 0), (2, 6, 4, 0), (7, 3, 1, 5)])
_uv = me_cube_005.uv_layers.new(name='UVMap')
_uv.uv.foreach_set('vector', [0.06977, 0.9773, 0.04651, 0.9773, 0.04651, 0.5, 0.06977, 0.5, 0.02326, 1.0, 5.36e-08, 1.0, 0.0, 0.5, 0.02326, 0.5, 0.04651, 0.9773, 0.02326, 0.9773, 0.02326, 0.5, 0.04651, 0.5, 0.9767, 0.0, 1.0, 0.0, 1.0, 0.5, 0.9767, 0.5, 5.914e-08, 0.5, 0.0, 8.67e-08, 0.4884, 0.0, 0.4884, 0.5, 0.4884, 0.5, 0.4884, 0.0, 0.9767, 0.0, 0.9767, 0.5])
me_cube_005.materials.append(mat_floor)
me_cube_005.use_remesh_preserve_volume = False
me_cube_005.use_remesh_preserve_attributes = False
me_cube_005.use_mirror_vertex_groups = False
me_cube_005.update()
me_cube_004 = bpy.data.meshes.new('Cube.004')
me_cube_004.from_pydata([(26.51, -55.56, -5.007), (26.51, -55.56, -4.007), (18.51, -55.56, -5.007), (18.51, -55.56, -4.007), (26.51, -35.56, -5.007), (26.51, -35.56, -4.007), (18.51, -35.56, -5.007), (18.51, -35.56, -4.007), (18.51, -36.46, -5.007), (18.51, -38.23, -5.007), (18.51, -52.8, -5.007), (18.51, -54.58, -5.007), (26.51, -54.58, -5.007), (26.51, -52.8, -5.007), (26.51, -38.23, -5.007), (26.51, -36.46, -5.007), (18.93, -38.23, -5.007), (19.61, -38.23, -5.007), (25.53, -38.23, -5.007), (26.15, -38.23, -5.007), (18.93, -36.46, -5.007), (19.61, -36.46, -5.007), (25.53, -36.46, -5.007), (26.15, -36.46, -5.007), (18.93, -54.58, -5.007), (19.61, -54.58, -5.007), (25.53, -54.58, -5.007), (26.15, -54.58, -5.007), (18.93, -52.8, -5.007), (19.61, -52.8, -5.007), (25.53, -52.8, -5.007), (26.15, -52.8, -5.007), (18.93, -38.23, -10.45), (19.61, -38.23, -10.45), (25.53, -38.23, -10.45), (26.15, -38.23, -10.45), (18.93, -36.46, -10.45), (19.61, -36.46, -10.45), (25.53, -36.46, -10.45), (26.15, -36.46, -10.45), (18.93, -54.58, -10.45), (19.61, -54.58, -10.45), (25.53, -54.58, -10.45), (26.15, -54.58, -10.45), (18.93, -52.8, -10.45), (19.61, -52.8, -10.45), (25.53, -52.8, -10.45), (26.15, -52.8, -10.45)], [], [(0, 1, 3, 2), (2, 3, 7, 6, 8, 9, 10, 11), (6, 7, 5, 4), (4, 5, 1, 0, 12, 13, 14, 15), (8, 6, 4, 15, 23, 22, 21, 20), (7, 3, 1, 5), (2, 11, 24, 25, 26, 27, 12, 0), (27, 31, 13, 12), (10, 9, 16, 17, 18, 19, 14, 13, 31, 30, 29, 28), (19, 23, 15, 14), (9, 8, 20, 16), (20, 21, 37, 36), (17, 21, 22, 18), (30, 31, 47, 46), (11, 10, 28, 24), (23, 19, 35, 39), (25, 29, 30, 26), (19, 18, 34, 35), (32, 36, 37, 33), (34, 38, 39, 35), (40, 44, 45, 41), (42, 46, 47, 43), (24, 28, 44, 40), (25, 24, 40, 41), (29, 25, 41, 45), (22, 23, 39, 38), (26, 30, 46, 42), (27, 26, 42, 43), (16, 20, 36, 32), (31, 27, 43, 47), (17, 16, 32, 33), (21, 17, 33, 37), (28, 29, 45, 44), (18, 22, 38, 34)])
_uv = me_cube_004.uv_layers.new(name='UVMap')
_uv.uv.foreach_set('vector', [0.9583, 0.704, 0.9158, 0.704, 0.9158, 0.352, 0.9583, 0.352, 0.7649, 0.88, 0.7224, 0.88, 0.7224, 0.0, 0.7649, 0.0, 0.7649, 0.03968, 0.7649, 0.1178, 0.7649, 0.7587, 0.7649, 0.8369, 0.9583, 0.352, 0.9158, 0.352, 0.9158, 0.0, 0.9583, 0.0, 0.6799, 0.0, 0.7224, 0.0, 0.7224, 0.88, 0.6799, 0.88, 0.6799, 0.8369, 0.6799, 0.7587, 0.6799, 0.1178, 0.6799, 0.03968, 0.9583, 0.352, 0.9966, 0.352, 0.9966, 0.704, 0.9583, 0.704, 0.9583, 0.6882, 0.9583, 0.6611, 0.9583, 0.4005, 0.9583, 0.3707, 0.34, 0.0, 0.34, 0.88, 1.621e-07, 0.88, 0.0, 8.393e-08, 0.9583, 2.098e-08, 1.0, 0.0, 1.0, 0.01867, 1.0, 0.04852, 1.0, 0.3091, 1.0, 0.3361, 1.0, 0.352, 0.9583, 0.352, 0.1252, 0.88, 0.1252, 0.9582, 0.1099, 0.9582, 0.1099, 0.88, 0.34, 0.6409, 0.34, 8.393e-08, 0.358, 8.393e-08, 0.3868, 8.393e-08, 0.6385, 0.0, 0.6646, 0.0, 0.6799, 0.0, 0.6799, 0.6409, 0.6646, 0.6409, 0.6385, 0.6409, 0.3868, 0.6409, 0.358, 0.6409, 0.1406, 0.88, 0.1406, 0.9582, 0.1252, 0.9582, 0.1252, 0.88, 0.8352, 0.7606, 0.8352, 0.8387, 0.8172, 0.8387, 0.8172, 0.7606, 0.898, 0.7183, 0.9269, 0.7183, 0.9269, 0.9577, 0.898, 0.9577, 0.7649, 0.2606, 0.8404, 0.2606, 0.8404, 0.5211, 0.7649, 0.5211, 0.791, 0.7606, 0.8172, 0.7606, 0.8172, 1.0, 0.791, 1.0, 0.8172, 0.9168, 0.8172, 0.8387, 0.8352, 0.8387, 0.8352, 0.9168, 0.5663, 0.6409, 0.6418, 0.6409, 0.6418, 0.8804, 0.5663, 0.8804, 0.7649, 4.196e-08, 0.8404, 0.0, 0.8404, 0.2606, 0.7649, 0.2606, 0.9269, 0.7183, 0.953, 0.7183, 0.953, 0.9577, 0.9269, 0.9577, 0.05766, 0.88, 0.05766, 0.9582, 0.02883, 0.9582, 0.02883, 0.88, 0.1099, 0.88, 0.1099, 0.9582, 0.08379, 0.9582, 0.08379, 0.88, 0.02883, 0.88, 0.02883, 0.9582, 8.105e-08, 0.9582, 0.0, 0.88, 0.08379, 0.88, 0.08379, 0.9582, 0.05766, 0.9582, 0.05766, 0.88, 0.8404, 0.4789, 0.9158, 0.4789, 0.9158, 0.7183, 0.8404, 0.7183, 0.8404, 0.7183, 0.8692, 0.7183, 0.8692, 0.9577, 0.8404, 0.9577, 0.34, 0.6409, 0.4154, 0.6409, 0.4154, 0.8804, 0.34, 0.8804, 0.9791, 0.9577, 0.953, 0.9577, 0.953, 0.7183, 0.9791, 0.7183, 0.4154, 0.6409, 0.4909, 0.6409, 0.4909, 0.8804, 0.4154, 0.8804, 0.7649, 0.7606, 0.791, 0.7606, 0.791, 1.0, 0.7649, 1.0, 0.9158, 0.4789, 0.8404, 0.4789, 0.8404, 0.2394, 0.9158, 0.2394, 0.7649, 0.5211, 0.8404, 0.5211, 0.8404, 0.7606, 0.7649, 0.7606, 0.6418, 0.6409, 0.6706, 0.6409, 0.6706, 0.8804, 0.6418, 0.8804, 0.8404, 0.0, 0.9158, 0.0, 0.9158, 0.2394, 0.8404, 0.2394, 0.8692, 0.7183, 0.898, 0.7183, 0.898, 0.9577, 0.8692, 0.9577, 0.5663, 0.8804, 0.4909, 0.8804, 0.4909, 0.6409, 0.5663, 0.6409])
me_cube_004.materials.append(mat_desk)
me_cube_004.use_remesh_preserve_volume = False
me_cube_004.use_remesh_preserve_attributes = False
me_cube_004.use_mirror_vertex_groups = False
me_cube_004.update()
me_cube_003 = bpy.data.meshes.new('Cube.003')
me_cube_003.from_pydata([(-18.45, -6.163, -7.759), (-18.45, -6.163, -6.759), (-22.77, -6.163, -7.759), (-22.77, -6.163, -6.759), (-18.45, -1.744, -7.759), (-18.45, -1.744, -6.759), (-22.77, -1.744, -7.759), (-22.77, -1.744, -6.759), (-22.77, -5.07, -6.759), (-18.45, -5.07, -6.759), (-18.69, -6.163, -6.759), (-19.55, -6.163, -6.759), (-21.64, -6.163, -6.759), (-22.51, -6.163, -6.759), (-22.51, -5.07, -6.759), (-21.64, -5.07, -6.759), (-19.55, -5.07, -6.759), (-18.69, -5.07, -6.759), (-18.69, -6.227, -5.593), (-21.64, -7.741, -2.165), (-22.51, -6.227, -5.593), (-22.51, -5.154, -5.382), (-21.64, -5.154, -5.382), (-19.55, -5.154, -5.382), (-18.69, -5.154, -5.382), (-18.42, -6.227, -5.593), (-19.55, -6.227, -5.593), (-21.64, -6.227, -5.593), (-22.77, -6.227, -5.593), (-22.77, -5.154, -5.382), (-19.55, -7.741, -2.165), (-18.42, -5.154, -5.382), (-21.64, -6.668, -1.955), (-19.55, -6.668, -1.955), (-21.64, -6.381, -4.807), (-21.64, -7.199, -2.926), (-21.64, -6.702, -3.839), (-22.77, -6.381, -4.807), (-22.77, -7.199, -2.926), (-22.77, -6.702, -3.839), (-19.55, -7.199, -2.926), (-19.55, -6.381, -4.807), (-19.55, -6.702, -3.839), (-19.55, -6.126, -2.716), (-19.55, -5.308, -4.596), (-19.55, -5.629, -3.629), (-18.42, -5.308, -4.596), (-18.42, -6.126, -2.716), (-18.42, -5.629, -3.629), (-22.77, -5.308, -4.596), (-22.77, -6.126, -2.716), (-22.77, -5.629, -3.629), (-18.42, -7.199, -2.926), (-18.42, -6.381, -4.807), (-18.42, -6.702, -3.839), (-21.64, -6.126, -2.716), (-21.64, -5.308, -4.596), (-21.64, -5.629, -3.629), (-22.51, -6.163, -7.759), (-21.64, -6.163, -7.759), (-19.55, -6.163, -7.759), (-18.69, -6.163, -7.759), (-18.69, -1.744, -7.759), (-19.55, -1.744, -7.759), (-21.64, -1.744, -7.759), (-22.51, -1.744, -7.759), (-22.51, -2.849, -7.759), (-22.51, -3.512, -7.759), (-22.51, -4.396, -7.759), (-22.51, -5.07, -7.759), (-21.64, -2.849, -7.759), (-21.64, -3.512, -7.759), (-21.64, -4.396, -7.759), (-21.64, -5.07, -7.759), (-19.55, -2.849, -7.759), (-19.55, -3.512, -7.759), (-19.55, -4.396, -7.759), (-19.55, -5.154, -7.759), (-18.69, -2.849, -7.759), (-18.69, -3.512, -7.759), (-18.69, -4.396, -7.759), (-18.69, -5.154, -7.759), (-22.38, -6.163, -10.45), (-21.77, -6.163, -10.45), (-19.42, -6.163, -10.45), (-18.82, -6.163, -10.45), (-18.82, -1.744, -10.45), (-19.42, -1.744, -10.45), (-21.77, -1.744, -10.45), (-22.38, -1.744, -10.45), (-22.38, -5.398, -10.45), (-21.77, -5.398, -10.45), (-19.42, -5.456, -10.45), (-18.82, -5.456, -10.45), (-22.38, -2.517, -10.45), (-21.77, -2.517, -10.45), (-19.42, -2.517, -10.45), (-18.82, -2.517, -10.45), (-18.69, -1.744, -6.759), (-19.55, -1.744, -6.759), (-21.64, -1.744, -6.759), (-22.51, -1.744, -6.759), (-22.3, -4.707, -6.614), (-21.95, -4.402, -6.559), (-22.12, -4.561, -6.575), (-21.95, -2.412, -6.559), (-22.3, -2.107, -6.614), (-22.12, -2.253, -6.575), (-19.27, -2.412, -6.559), (-18.92, -2.107, -6.614), (-19.1, -2.253, -6.575), (-19.1, -2.107, -6.614), (-19.26, -2.412, -6.559), (-19.22, -2.253, -6.575), (-19.27, -4.402, -6.559), (-18.92, -4.707, -6.614), (-19.1, -4.561, -6.575), (-19.26, -4.402, -6.559), (-19.1, -4.707, -6.614), (-19.22, -4.561, -6.575), (-22.09, -4.707, -6.614), (-21.94, -4.402, -6.559), (-21.98, -4.561, -6.575), (-21.42, -4.707, -6.614), (-21.33, -4.402, -6.559), (-21.36, -4.561, -6.575), (-19.78, -4.707, -6.614), (-19.87, -4.402, -6.559), (-19.84, -4.561, -6.575), (-19.87, -2.412, -6.559), (-19.78, -2.107, -6.614), (-19.84, -2.253, -6.575), (-21.33, -2.412, -6.559), (-21.42, -2.107, -6.614), (-21.36, -2.253, -6.575), (-22.09, -2.107, -6.614), (-21.94, -2.412, -6.559), (-21.98, -2.253, -6.575), (-22.26, -7.741, -2.165), (-22.77, -7.415, -2.624), (-22.62, -7.646, -2.3), (-18.42, -7.415, -2.624), (-18.94, -7.741, -2.165), (-18.57, -7.646, -2.3), (-22.77, -6.342, -2.414), (-22.26, -6.668, -1.955), (-22.62, -6.573, -2.09), (-18.94, -6.668, -1.955), (-18.42, -6.342, -2.414), (-18.57, -6.573, -2.09)], [], [(0, 1, 10, 11, 12, 13, 3, 2, 58, 59, 60, 61), (2, 3, 8, 7, 6), (98, 5, 4, 62), (4, 5, 9, 1, 0), (61, 81, 80, 79, 78, 62, 4, 0), (17, 10, 1, 9), (8, 3, 13, 14), (17, 16, 23, 24), (15, 12, 11, 16), (12, 15, 22, 27), (15, 14, 21, 22), (13, 12, 27, 20), (11, 10, 18, 26), (16, 11, 26, 23), (14, 13, 20, 21), (10, 17, 24, 18), (22, 56, 44, 23), (145, 138, 19, 32), (26, 41, 34, 27), (38, 35, 19, 138, 140, 139), (40, 52, 141, 143, 142, 30), (30, 33, 32, 19), (29, 28, 37, 49), (31, 23, 44, 46), (25, 31, 46, 53), (22, 29, 49, 56), (47, 43, 33, 147, 149, 148), (55, 32, 33, 43), (52, 47, 148, 141), (26, 25, 53, 41), (40, 30, 19, 35), (28, 27, 34, 37), (55, 50, 144, 146, 145, 32), (50, 55, 57, 51), (51, 57, 56, 49), (47, 52, 54, 48), (48, 54, 53, 46), (55, 43, 45, 57), (57, 45, 44, 56), (52, 40, 42, 54), (54, 42, 41, 53), (38, 50, 51, 39), (39, 51, 49, 37), (35, 38, 39, 36), (36, 39, 37, 34), (40, 35, 36, 42), (42, 36, 34, 41), (43, 47, 48, 45), (45, 48, 46, 44), (33, 30, 142, 147), (2, 6, 65, 66, 67, 68, 69, 58), (59, 58, 82, 83), (59, 73, 72, 71, 70, 64, 63, 74, 75, 76, 77, 60), (70, 66, 94, 95), (58, 69, 90, 82), (69, 68, 72, 73), (68, 67, 71, 72), (67, 66, 70, 71), (65, 64, 88, 89), (77, 76, 80, 81), (76, 75, 79, 80), (75, 74, 78, 79), (94, 89, 88, 95), (96, 87, 86, 97), (82, 90, 91, 83), (84, 92, 93, 85), (64, 70, 95, 88), (73, 59, 83, 91), (74, 63, 87, 96), (77, 81, 93, 92), (60, 77, 92, 84), (61, 60, 84, 85), (81, 61, 85, 93), (66, 65, 89, 94), (63, 62, 86, 87), (69, 73, 91, 90), (78, 74, 96, 97), (62, 78, 97, 86), (63, 99, 98, 62), (64, 100, 99, 63), (65, 101, 100, 64), (7, 101, 65, 6), (16, 17, 118, 126), (15, 16, 126, 123), (100, 101, 135, 133), (98, 99, 130, 111), (99, 100, 133, 130), (9, 5, 109, 115), (5, 98, 111, 109), (14, 15, 123, 120), (103, 121, 124, 127, 117, 114, 108, 112, 129, 132, 136, 105), (17, 9, 115, 118), (101, 7, 106, 135), (8, 14, 120, 102), (103, 105, 107, 104), (104, 107, 106, 102), (109, 111, 113, 110), (110, 113, 112, 108), (108, 114, 116, 110), (110, 116, 115, 109), (118, 115, 116, 119), (119, 116, 114, 117), (102, 120, 122, 104), (104, 122, 121, 103), (120, 123, 125, 122), (122, 125, 124, 121), (123, 126, 128, 125), (125, 128, 127, 124), (126, 118, 119, 128), (128, 119, 117, 127), (111, 130, 131, 113), (113, 131, 129, 112), (130, 133, 134, 131), (131, 134, 132, 129), (133, 135, 137, 134), (134, 137, 136, 132), (105, 136, 137, 107), (107, 137, 135, 106), (7, 8, 102, 106), (141, 148, 149, 143), (143, 149, 147, 142), (138, 145, 146, 140), (140, 146, 144, 139), (50, 38, 139, 144)])
_uv = me_cube_003.uv_layers.new(name='UVMap')
_uv.uv.foreach_set('vector', [0.3237, 0.186, 0.3237, 0.2551, 0.3061, 0.2551, 0.2414, 0.2551, 0.08447, 0.2551, 0.01974, 0.2551, 0.0, 0.2551, 0.0, 0.186, 0.01974, 0.186, 0.08447, 0.186, 0.2414, 0.186, 0.3061, 0.186, 0.4736, 0.9373, 0.3986, 0.9373, 0.3986, 0.86, 0.3986, 0.6249, 0.4736, 0.6249, 0.6474, 0.0166, 0.6474, 0.0, 0.7215, 0.0, 0.7215, 0.0166, 0.3986, 0.9373, 0.3237, 0.9373, 0.3237, 0.7022, 0.3237, 0.6249, 0.3986, 0.6249, 0.3413, 0.0, 0.3413, 0.07137, 0.3413, 0.125, 0.3413, 0.1875, 0.3413, 0.2344, 0.3413, 0.3125, 0.3237, 0.3125, 0.3237, 0.0, 0.6298, 0.3898, 0.6298, 0.3125, 0.6474, 0.3125, 0.6474, 0.3898, 0.3237, 0.3898, 0.3237, 0.3125, 0.3434, 0.3125, 0.3434, 0.3898, 0.3123, 0.9313, 0.2475, 0.9313, 0.2475, 0.8341, 0.3123, 0.8341, 0.4082, 0.3898, 0.4082, 0.3125, 0.565, 0.3125, 0.565, 0.3898, 0.1656, 0.8388, 0.2474, 0.8341, 0.2474, 0.9316, 0.1661, 0.9214, 0.9858, 0.2872, 0.921, 0.2872, 0.921, 0.1901, 0.9858, 0.1901, 0.01974, 0.2551, 0.08447, 0.2551, 0.08447, 0.3367, 0.01974, 0.3367, 0.2414, 0.2551, 0.3061, 0.2551, 0.3061, 0.3367, 0.2414, 0.3367, 0.08181, 0.9316, 0.0, 0.9269, 0.0005653, 0.8443, 0.08181, 0.8341, 0.1636, 0.9316, 0.08181, 0.9269, 0.08237, 0.8443, 0.1636, 0.8341, 0.918, 0.5001, 0.9998, 0.4954, 0.9998, 0.5929, 0.9186, 0.5827, 0.918, 0.533, 0.8581, 0.533, 0.8581, 0.385, 0.918, 0.385, 0.9269, 0.8732, 0.8462, 0.8732, 0.8462, 0.8298, 0.9269, 0.8298, 0.275, 0.5644, 0.215, 0.5644, 0.215, 0.4164, 0.275, 0.4164, 0.06431, 0.3367, 0.06431, 0.4164, 6.702e-09, 0.4164, 0.0, 0.3729, 0.01134, 0.3473, 0.03873, 0.3367, 0.06431, 0.5644, 0.06431, 0.644, 0.03873, 0.644, 0.01134, 0.6334, 3.742e-08, 0.6078, 3.072e-08, 0.5644, 0.8462, 0.6818, 0.9269, 0.6818, 0.9269, 0.8298, 0.8462, 0.8298, 0.6667, 0.6127, 0.7468, 0.6291, 0.734, 0.6844, 0.6539, 0.6681, 0.918, 0.3053, 0.918, 0.385, 0.8581, 0.385, 0.8581, 0.3053, 0.8462, 0.8664, 0.766, 0.8828, 0.7533, 0.8274, 0.8334, 0.8111, 0.918, 0.533, 0.918, 0.6127, 0.8581, 0.6127, 0.8581, 0.533, 0.7097, 0.3053, 0.7097, 0.385, 0.6474, 0.385, 0.6474, 0.3416, 0.6584, 0.316, 0.6849, 0.3053, 0.7097, 0.533, 0.6474, 0.533, 0.6474, 0.385, 0.7097, 0.385, 0.834, 0.6661, 0.7539, 0.6824, 0.7598, 0.6568, 0.8399, 0.6404, 0.275, 0.5644, 0.275, 0.644, 0.215, 0.644, 0.215, 0.5644, 0.06431, 0.5644, 3.072e-08, 0.5644, 6.702e-09, 0.4164, 0.06431, 0.4164, 0.275, 0.3367, 0.275, 0.4164, 0.215, 0.4164, 0.215, 0.3367, 0.7097, 0.533, 0.7097, 0.6127, 0.6849, 0.6127, 0.6584, 0.6021, 0.6474, 0.5765, 0.6474, 0.533, 0.7097, 0.6127, 0.7097, 0.533, 0.7828, 0.533, 0.7828, 0.6127, 0.7828, 0.6127, 0.7828, 0.533, 0.8581, 0.533, 0.8581, 0.6127, 0.7539, 0.6824, 0.834, 0.6661, 0.8269, 0.7392, 0.7468, 0.7556, 0.7468, 0.7556, 0.8269, 0.7392, 0.8334, 0.8111, 0.7533, 0.8274, 0.7097, 0.533, 0.7097, 0.385, 0.7828, 0.385, 0.7828, 0.533, 0.7828, 0.533, 0.7828, 0.385, 0.8581, 0.385, 0.8581, 0.533, 0.06431, 0.644, 0.06431, 0.5644, 0.139, 0.5644, 0.139, 0.644, 0.139, 0.644, 0.139, 0.5644, 0.215, 0.5644, 0.215, 0.644, 0.7346, 0.8294, 0.6545, 0.813, 0.6474, 0.7399, 0.7275, 0.7563, 0.7275, 0.7563, 0.6474, 0.7399, 0.6539, 0.6681, 0.734, 0.6844, 0.06431, 0.4164, 0.06431, 0.3367, 0.139, 0.3367, 0.139, 0.4164, 0.139, 0.4164, 0.139, 0.3367, 0.215, 0.3367, 0.215, 0.4164, 0.06431, 0.5644, 0.06431, 0.4164, 0.139, 0.4164, 0.139, 0.5644, 0.139, 0.5644, 0.139, 0.4164, 0.215, 0.4164, 0.215, 0.5644, 0.7097, 0.385, 0.7097, 0.3053, 0.7828, 0.3053, 0.7828, 0.385, 0.7828, 0.385, 0.7828, 0.3053, 0.8581, 0.3053, 0.8581, 0.385, 0.9269, 0.6818, 0.8462, 0.6818, 0.8462, 0.6383, 0.9269, 0.6383, 0.6474, 0.0, 0.6474, 0.3125, 0.6276, 0.3125, 0.6276, 0.2344, 0.6276, 0.1875, 0.6276, 0.125, 0.6276, 0.07732, 0.6276, 0.0, 0.08447, 0.186, 0.01974, 0.186, 0.02945, 6.744e-08, 0.07476, 0.0, 0.5629, 6.744e-08, 0.5629, 0.07732, 0.5629, 0.125, 0.5629, 0.1875, 0.5629, 0.2344, 0.5629, 0.3125, 0.406, 0.3125, 0.406, 0.2344, 0.406, 0.1875, 0.406, 0.125, 0.406, 0.07137, 0.406, 6.744e-08, 0.9986, 0.9945, 0.9339, 0.9945, 0.9436, 0.8036, 0.9889, 0.8036, 0.2475, 0.8341, 0.1656, 0.8341, 0.1902, 0.6441, 0.2475, 0.644, 0.6276, 0.07732, 0.6276, 0.125, 0.5629, 0.125, 0.5629, 0.07732, 0.6276, 0.125, 0.6276, 0.1875, 0.5629, 0.1875, 0.5629, 0.125, 0.6276, 0.1875, 0.6276, 0.2344, 0.5629, 0.2344, 0.5629, 0.1875, 0.7215, 0.2867, 0.7215, 0.2257, 0.921, 0.2348, 0.921, 0.2776, 0.406, 0.07137, 0.406, 0.125, 0.3413, 0.125, 0.3413, 0.07137, 0.406, 0.125, 0.406, 0.1875, 0.3413, 0.1875, 0.3413, 0.125, 0.406, 0.1875, 0.406, 0.2344, 0.3413, 0.2344, 0.3413, 0.1875, 0.3204, 0.3913, 0.3204, 0.446, 0.275, 0.446, 0.275, 0.3913, 0.3204, 0.3367, 0.3204, 0.3913, 0.275, 0.3913, 0.275, 0.3367, 0.3204, 0.446, 0.3204, 0.5001, 0.275, 0.5001, 0.275, 0.446, 0.3204, 0.5001, 0.3204, 0.5501, 0.275, 0.5501, 0.275, 0.5001, 0.4736, 0.6249, 0.5564, 0.6249, 0.5316, 0.8149, 0.4737, 0.8149, 0.918, 0.3053, 1.0, 0.3054, 1.0, 0.4954, 0.9426, 0.4954, 0.08279, 0.8341, 0.0, 0.8341, 7.873e-05, 0.644, 0.05803, 0.644, 0.5383, 1.0, 0.4736, 1.0, 0.4833, 0.8149, 0.5286, 0.8149, 0.3232, 0.8341, 0.2475, 0.8341, 0.2702, 0.6441, 0.3232, 0.644, 0.3061, 0.186, 0.2414, 0.186, 0.2511, 0.0, 0.2964, 0.0, 0.921, 0.0, 0.9967, 2.806e-05, 0.9967, 0.1901, 0.9437, 0.1901, 0.5564, 0.6249, 0.6392, 0.6249, 0.6391, 0.8149, 0.5811, 0.8149, 0.7215, 0.07766, 0.7215, 0.0166, 0.921, 0.02576, 0.921, 0.0685, 0.6031, 0.9997, 0.5383, 0.9997, 0.548, 0.8149, 0.5934, 0.8149, 0.9986, 0.8036, 0.9339, 0.8036, 0.9436, 0.6127, 0.9889, 0.6127, 0.08279, 0.644, 0.1656, 0.644, 0.1408, 0.8341, 0.08287, 0.8341, 0.7215, 0.07766, 0.6474, 0.07766, 0.6474, 0.0166, 0.7215, 0.0166, 0.7215, 0.2257, 0.6474, 0.2257, 0.6474, 0.07766, 0.7215, 0.07766, 0.7215, 0.2867, 0.6474, 0.2867, 0.6474, 0.2257, 0.7215, 0.2257, 0.6474, 0.3053, 0.6474, 0.2867, 0.7215, 0.2867, 0.7215, 0.3053, 0.565, 0.3898, 0.6298, 0.3898, 0.5985, 0.4156, 0.5479, 0.4156, 0.4082, 0.3898, 0.565, 0.3898, 0.5479, 0.4156, 0.4252, 0.4156, 0.4082, 0.6249, 0.3434, 0.6249, 0.3745, 0.5995, 0.4252, 0.5995, 0.6298, 0.6249, 0.565, 0.6249, 0.5479, 0.5995, 0.5985, 0.5995, 0.565, 0.6249, 0.4082, 0.6249, 0.4252, 0.5995, 0.5479, 0.5995, 0.6474, 0.3898, 0.6474, 0.6249, 0.6123, 0.5995, 0.6123, 0.4156, 0.6474, 0.6249, 0.6298, 0.6249, 0.5985, 0.5995, 0.6123, 0.5995, 0.3434, 0.3898, 0.4082, 0.3898, 0.4252, 0.4156, 0.3745, 0.4156, 0.3851, 0.4373, 0.3863, 0.4373, 0.4316, 0.4373, 0.5414, 0.4373, 0.5867, 0.4373, 0.5863, 0.4373, 0.5863, 0.5779, 0.5867, 0.5779, 0.5414, 0.5779, 0.4316, 0.5779, 0.3863, 0.5779, 0.3851, 0.5779, 0.6298, 0.3898, 0.6474, 0.3898, 0.6123, 0.4156, 0.5985, 0.4156, 0.3434, 0.6249, 0.3237, 0.6249, 0.3591, 0.5995, 0.3745, 0.5995, 0.3237, 0.3898, 0.3434, 0.3898, 0.3745, 0.4156, 0.3591, 0.4156, 0.3851, 0.4373, 0.3851, 0.5779, 0.3722, 0.5892, 0.3722, 0.426, 0.3722, 0.426, 0.3722, 0.5892, 0.3591, 0.5995, 0.3591, 0.4156, 0.6123, 0.5995, 0.5985, 0.5995, 0.5902, 0.5892, 0.5992, 0.5892, 0.5992, 0.5892, 0.5902, 0.5892, 0.5867, 0.5779, 0.5863, 0.5779, 0.5863, 0.5779, 0.5863, 0.4373, 0.5992, 0.426, 0.5992, 0.5892, 0.5992, 0.5892, 0.5992, 0.426, 0.6123, 0.4156, 0.6123, 0.5995, 0.5985, 0.4156, 0.6123, 0.4156, 0.5992, 0.426, 0.5902, 0.426, 0.5902, 0.426, 0.5992, 0.426, 0.5863, 0.4373, 0.5867, 0.4373, 0.3591, 0.4156, 0.3745, 0.4156, 0.3828, 0.426, 0.3722, 0.426, 0.3722, 0.426, 0.3828, 0.426, 0.3863, 0.4373, 0.3851, 0.4373, 0.3745, 0.4156, 0.4252, 0.4156, 0.4297, 0.426, 0.3828, 0.426, 0.3828, 0.426, 0.4297, 0.426, 0.4316, 0.4373, 0.3863, 0.4373, 0.4252, 0.4156, 0.5479, 0.4156, 0.5433, 0.426, 0.4297, 0.426, 0.4297, 0.426, 0.5433, 0.426, 0.5414, 0.4373, 0.4316, 0.4373, 0.5479, 0.4156, 0.5985, 0.4156, 0.5902, 0.426, 0.5433, 0.426, 0.5433, 0.426, 0.5902, 0.426, 0.5867, 0.4373, 0.5414, 0.4373, 0.5985, 0.5995, 0.5479, 0.5995, 0.5433, 0.5892, 0.5902, 0.5892, 0.5902, 0.5892, 0.5433, 0.5892, 0.5414, 0.5779, 0.5867, 0.5779, 0.5479, 0.5995, 0.4252, 0.5995, 0.4297, 0.5892, 0.5433, 0.5892, 0.5433, 0.5892, 0.4297, 0.5892, 0.4316, 0.5779, 0.5414, 0.5779, 0.4252, 0.5995, 0.3745, 0.5995, 0.3828, 0.5892, 0.4297, 0.5892, 0.4297, 0.5892, 0.3828, 0.5892, 0.3863, 0.5779, 0.4316, 0.5779, 0.3851, 0.5779, 0.3863, 0.5779, 0.3828, 0.5892, 0.3722, 0.5892, 0.3722, 0.5892, 0.3828, 0.5892, 0.3745, 0.5995, 0.3591, 0.5995, 0.3237, 0.6249, 0.3237, 0.3898, 0.3591, 0.4156, 0.3591, 0.5995, 0.8399, 0.6404, 0.7598, 0.6568, 0.766, 0.6291, 0.8462, 0.6127, 0.8531, 0.6127, 0.9339, 0.6127, 0.9269, 0.6383, 0.8462, 0.6383, 0.8462, 0.8732, 0.9269, 0.8732, 0.9339, 0.8988, 0.8531, 0.8988, 0.7468, 0.8828, 0.6667, 0.8664, 0.6604, 0.8387, 0.7405, 0.8551, 0.6545, 0.813, 0.7346, 0.8294, 0.7405, 0.8551, 0.6604, 0.8387])
me_cube_003.materials.append(mat_chair)
me_cube_003.use_remesh_preserve_volume = False
me_cube_003.use_remesh_preserve_attributes = False
me_cube_003.use_mirror_vertex_groups = False
me_cube_003.update()
me_cube_002 = bpy.data.meshes.new('Cube.002')
me_cube_002.from_pydata([(-30.42, -0.9094, -5.007), (-30.42, -0.9094, -4.007), (-30.42, 19.09, -5.007), (-30.42, 19.09, -4.007), (-10.42, -0.9094, -5.007), (-10.42, -0.9094, -4.007), (-10.42, 19.09, -5.007), (-10.42, 19.09, -4.007), (-11.32, 19.09, -5.007), (-13.09, 19.09, -5.007), (-27.66, 19.09, -5.007), (-29.44, 19.09, -5.007), (-29.44, -0.9094, -5.007), (-27.66, -0.9094, -5.007), (-13.09, -0.9094, -5.007), (-11.32, -0.9094, -5.007), (-13.09, 18.03, -5.007), (-13.09, 16.33, -5.007), (-13.09, 1.53, -5.007), (-13.09, -0.007729, -5.007), (-11.32, 18.03, -5.007), (-11.32, 16.33, -5.007), (-11.32, 1.53, -5.007), (-11.32, -0.007729, -5.007), (-29.44, 18.03, -5.007), (-29.44, 16.33, -5.007), (-29.44, 1.53, -5.007), (-29.44, -0.007729, -5.007), (-27.66, 18.03, -5.007), (-27.66, 16.33, -5.007), (-27.66, 1.53, -5.007), (-27.66, -0.007729, -5.007), (-13.09, 18.03, -10.45), (-13.09, 16.33, -10.45), (-13.09, 1.53, -10.45), (-13.09, -0.007729, -10.45), (-11.32, 18.03, -10.45), (-11.32, 16.33, -10.45), (-11.32, 1.53, -10.45), (-11.32, -0.007729, -10.45), (-29.44, 18.03, -10.45), (-29.44, 16.33, -10.45), (-29.44, 1.53, -10.45), (-29.44, -0.007729, -10.45), (-27.66, 18.03, -10.45), (-27.66, 16.33, -10.45), (-27.66, 1.53, -10.45), (-27.66, -0.007729, -10.45)], [], [(0, 1, 3, 2), (2, 3, 7, 6, 8, 9, 10, 11), (6, 7, 5, 4), (4, 5, 1, 0, 12, 13, 14, 15), (8, 6, 4, 15, 23, 22, 21, 20), (7, 3, 1, 5), (2, 11, 24, 25, 26, 27, 12, 0), (27, 31, 13, 12), (10, 9, 16, 17, 18, 19, 14, 13, 31, 30, 29, 28), (19, 23, 15, 14), (9, 8, 20, 16), (20, 21, 37, 36), (17, 21, 22, 18), (30, 31, 47, 46), (11, 10, 28, 24), (23, 19, 35, 39), (25, 29, 30, 26), (19, 18, 34, 35), (32, 36, 37, 33), (34, 38, 39, 35), (40, 44, 45, 41), (42, 46, 47, 43), (24, 28, 44, 40), (25, 24, 40, 41), (29, 25, 41, 45), (22, 23, 39, 38), (26, 30, 46, 42), (27, 26, 42, 43), (16, 20, 36, 32), (31, 27, 43, 47), (17, 16, 32, 33), (21, 17, 33, 37), (28, 29, 45, 44), (18, 22, 38, 34)])
_uv = me_cube_002.uv_layers.new(name='UVMap')
_uv.uv.foreach_set('vector', [0.7471, 0.5, 0.7146, 0.5, 0.7146, 0.0, 0.7471, 0.0, 0.7471, 0.0, 0.7796, 0.0, 0.7796, 0.5, 0.7471, 0.5, 0.7471, 0.4775, 0.7471, 0.4331, 0.7471, 0.06892, 0.7471, 0.02453, 0.6822, 0.5, 0.6497, 0.5, 0.6497, 0.0, 0.6822, 0.0, 0.6822, 0.0, 0.7146, 0.0, 0.7146, 0.5, 0.6822, 0.5, 0.6822, 0.4755, 0.6822, 0.4311, 0.6822, 0.06693, 0.6822, 0.02254, 0.6497, 0.4775, 0.6497, 0.5, 0.0, 0.5, 0.0, 0.4775, 0.02929, 0.4775, 0.07923, 0.4775, 0.5601, 0.4775, 0.6152, 0.4775, 0.6497, 1.0, 0.0, 1.0, 3.872e-08, 0.5, 0.6497, 0.5, 0.6497, 0.0, 0.6497, 0.02453, 0.6152, 0.02453, 0.5601, 0.02453, 0.07923, 0.02453, 0.02929, 0.02453, 6.196e-08, 0.02453, 6.196e-08, 5.96e-09, 0.02929, 0.02453, 0.02929, 0.06892, 6.196e-08, 0.06892, 6.196e-08, 0.02453, 0.6497, 0.06892, 0.6497, 0.4331, 0.6152, 0.4331, 0.5601, 0.4331, 0.07923, 0.4331, 0.02929, 0.4331, 0.0, 0.4331, 6.196e-08, 0.06892, 0.02929, 0.06892, 0.07923, 0.06892, 0.5601, 0.06892, 0.6152, 0.06892, 0.02929, 0.4331, 0.02929, 0.4775, 0.0, 0.4775, 0.0, 0.4331, 0.6497, 0.4331, 0.6497, 0.4775, 0.6152, 0.4775, 0.6152, 0.4331, 0.8924, 0.2721, 0.9475, 0.2721, 0.9475, 0.4081, 0.8924, 0.4081, 0.5601, 0.4331, 0.5601, 0.4775, 0.07923, 0.4775, 0.07923, 0.4331, 0.9355, 0.5, 0.9854, 0.5, 0.9854, 0.636, 0.9355, 0.636, 0.6497, 0.02453, 0.6497, 0.06892, 0.6152, 0.06892, 0.6152, 0.02453, 0.765, 0.5, 0.8227, 0.5, 0.8227, 0.636, 0.765, 0.636, 0.5601, 0.02453, 0.5601, 0.06892, 0.07923, 0.06892, 0.07923, 0.02453, 0.9501, 0.0, 1.0, 0.0, 1.0, 0.136, 0.9501, 0.136, 0.8347, 0.4525, 0.8347, 0.4969, 0.7796, 0.4969, 0.7796, 0.4525, 0.6996, 0.6804, 0.6996, 0.636, 0.7495, 0.636, 0.7495, 0.6804, 0.7796, 0.4525, 0.7796, 0.4081, 0.8347, 0.4081, 0.8347, 0.4525, 0.7995, 0.636, 0.7995, 0.6804, 0.7495, 0.6804, 0.7495, 0.636, 0.7796, 0.0, 0.8373, 1.192e-08, 0.8373, 0.136, 0.7796, 0.136, 0.9355, 0.636, 0.8804, 0.636, 0.8804, 0.5, 0.9355, 0.5, 0.7074, 0.5, 0.765, 0.5, 0.765, 0.636, 0.7074, 0.636, 0.9475, 0.2721, 0.9974, 0.2721, 0.9974, 0.4081, 0.9475, 0.4081, 0.7796, 0.136, 0.8373, 0.136, 0.8373, 0.2721, 0.7796, 0.2721, 0.6497, 0.636, 0.6996, 0.636, 0.6996, 0.7721, 0.6497, 0.7721, 0.8373, 0.4081, 0.7796, 0.4081, 0.7796, 0.2721, 0.8373, 0.2721, 0.6497, 0.5, 0.7074, 0.5, 0.7074, 0.636, 0.6497, 0.636, 0.8373, 0.2721, 0.8924, 0.2721, 0.8924, 0.4081, 0.8373, 0.4081, 0.8227, 0.5, 0.8804, 0.5, 0.8804, 0.636, 0.8227, 0.636, 0.9501, 0.136, 0.895, 0.136, 0.895, 0.0, 0.9501, 0.0, 0.8373, 0.0, 0.895, 0.0, 0.895, 0.136, 0.8373, 0.136])
me_cube_002.materials.append(mat_dingintable)
me_cube_002.use_remesh_preserve_volume = False
me_cube_002.use_remesh_preserve_attributes = False
me_cube_002.use_mirror_vertex_groups = False
me_cube_002.update()
me_cube_001 = bpy.data.meshes.new('Cube.001')
me_cube_001.from_pydata([(5.89, 6.141, -8.853), (5.89, 6.141, -10.35), (5.89, 16.28, -10.35), (5.89, 16.28, -8.853), (5.67, 15.75, -10.35), (5.67, 15.75, -8.853), (5.14, 15.53, -10.35), (5.14, 15.53, -8.853), (4.609, 15.75, -10.35), (4.609, 15.75, -8.853), (4.39, 16.28, -10.35), (4.39, 16.28, -8.853), (4.609, 16.81, -10.35), (4.609, 16.81, -8.853), (5.14, 17.03, -10.35), (5.14, 17.03, -8.853), (5.67, 16.81, -10.35), (5.67, 16.81, -8.853), (5.67, 5.611, -10.35), (5.67, 5.611, -8.853), (5.14, 5.391, -10.35), (5.14, 5.391, -8.853), (4.609, 5.611, -10.35), (4.609, 5.611, -8.853), (4.39, 6.141, -10.35), (4.39, 6.141, -8.853), (4.609, 6.671, -10.35), (4.609, 6.671, -8.853), (5.14, 6.891, -10.35), (5.14, 6.891, -8.853), (5.67, 6.671, -10.35), (5.67, 6.671, -8.853), (23.3, 6.141, -8.853), (23.3, 6.141, -10.35), (23.3, 16.28, -10.35), (23.3, 16.28, -8.853), (23.08, 15.75, -10.35), (23.08, 15.75, -8.853), (22.55, 15.53, -10.35), (22.55, 15.53, -8.853), (22.02, 15.75, -10.35), (22.02, 15.75, -8.853), (21.8, 16.28, -10.35), (21.8, 16.28, -8.853), (22.02, 16.81, -10.35), (22.02, 16.81, -8.853), (22.55, 17.03, -10.35), (22.55, 17.03, -8.853), (23.08, 16.81, -10.35), (23.08, 16.81, -8.853), (23.08, 5.611, -10.35), (23.08, 5.611, -8.853), (22.55, 5.391, -10.35), (22.55, 5.391, -8.853), (22.02, 5.611, -10.35), (22.02, 5.611, -8.853), (21.8, 6.141, -10.35), (21.8, 6.141, -8.853), (22.02, 6.671, -10.35), (22.02, 6.671, -8.853), (22.55, 6.891, -10.35), (22.55, 6.891, -8.853), (23.08, 6.671, -10.35), (23.08, 6.671, -8.853), (18.8, 17.99, -5.987), (23.37, 17.99, -5.987), (23.37, 4.493, -5.987), (18.8, 4.493, -5.987), (23.37, 15.81, -5.987), (23.37, 6.671, -5.987), (18.8, 15.81, -5.987), (18.8, 6.671, -5.987), (23.37, 15.81, -5.987), (23.37, 12.8, -5.087), (23.37, 15.41, -5.537), (23.37, 14.31, -5.207), (23.37, 9.683, -5.087), (23.37, 6.671, -5.987), (23.37, 8.177, -5.207), (23.37, 7.075, -5.537), (18.8, 12.8, -5.087), (18.8, 15.81, -5.987), (18.8, 14.31, -5.207), (18.8, 15.41, -5.537), (18.8, 6.671, -5.987), (18.8, 9.683, -5.087), (18.8, 7.075, -5.537), (18.8, 8.177, -5.207), (3.215, 15.51, -8.987), (5.697, 17.99, -8.987), (3.942, 17.27, -8.987), (5.697, 17.99, -5.987), (3.215, 15.51, -5.987), (3.942, 17.27, -5.987), (23.37, 17.99, -8.987), (24.82, 15.51, -8.987), (24.39, 17.27, -8.987), (24.82, 15.51, -5.987), (23.37, 17.99, -5.987), (24.39, 17.27, -5.987), (5.697, 4.493, -8.987), (3.215, 6.975, -8.987), (3.942, 5.22, -8.987), (3.215, 6.975, -5.987), (5.697, 4.493, -5.987), (3.942, 5.22, -5.987), (24.82, 6.975, -8.987), (23.37, 4.493, -8.987), (24.39, 5.22, -8.987), (23.37, 4.493, -5.987), (24.82, 6.975, -5.987), (24.39, 5.22, -5.987), (18.8, 7.488, -5.087), (18.8, 5.699, -5.087), (18.8, 16.79, -5.087), (18.8, 15.0, -5.087), (3.215, 14.75, -5.087), (3.942, 16.19, -5.087), (5.697, 16.79, -5.087), (3.942, 6.296, -5.087), (3.215, 7.738, -5.087), (5.697, 5.699, -5.087)], [], [(101, 103, 92, 88), (109, 111, 110, 97, 99, 98, 65, 68, 69, 66), (105, 104, 121, 119), (89, 91, 64, 65, 98, 94), (95, 97, 110, 106), (36, 37, 39, 38), (19, 0, 31, 29, 27, 25, 23, 21), (2, 3, 5, 4), (56, 57, 59, 58), (26, 27, 29, 28), (4, 5, 7, 6), (34, 35, 37, 36), (24, 25, 27, 26), (6, 7, 9, 8), (51, 32, 63, 61, 59, 57, 55, 53), (22, 23, 25, 24), (8, 9, 11, 10), (1, 18, 20, 22, 24, 26, 28, 30), (20, 21, 23, 22), (10, 11, 13, 12), (30, 31, 0, 1), (18, 19, 21, 20), (12, 13, 15, 14), (5, 3, 17, 15, 13, 11, 9, 7), (1, 0, 19, 18), (14, 15, 17, 16), (58, 59, 61, 60), (28, 29, 31, 30), (16, 17, 3, 2), (2, 4, 6, 8, 10, 12, 14, 16), (38, 39, 41, 40), (54, 55, 57, 56), (40, 41, 43, 42), (33, 50, 52, 54, 56, 58, 60, 62), (52, 53, 55, 54), (42, 43, 45, 44), (62, 63, 32, 33), (50, 51, 53, 52), (44, 45, 47, 46), (37, 35, 49, 47, 45, 43, 41, 39), (33, 32, 51, 50), (46, 47, 49, 48), (60, 61, 63, 62), (48, 49, 35, 34), (34, 36, 38, 40, 42, 44, 46, 48), (107, 109, 66, 67, 104, 100), (68, 65, 64, 70), (66, 69, 71, 67), (68, 70, 81, 72), (76, 73, 80, 85), (70, 71, 84, 86, 87, 85, 80, 82, 83, 81), (71, 69, 77, 84), (76, 85, 87, 78), (78, 87, 86, 79), (79, 86, 84, 77), (72, 81, 83, 74), (74, 83, 82, 75), (75, 82, 80, 73), (69, 68, 72, 74, 75, 73, 76, 78, 79, 77), (88, 92, 93, 90), (90, 93, 91, 89), (97, 95, 96, 99), (99, 96, 94, 98), (109, 107, 108, 111), (111, 108, 106, 110), (103, 101, 102, 105), (105, 102, 100, 104), (94, 96, 95, 106, 108, 107, 100, 102, 101, 88, 90, 89), (113, 112, 115, 114, 118, 117, 116, 120, 119, 121), (64, 91, 118, 114), (71, 70, 115, 112), (91, 93, 117, 118), (93, 92, 116, 117), (92, 103, 120, 116), (103, 105, 119, 120), (70, 64, 114, 115), (104, 67, 113, 121), (67, 71, 112, 113)])
_uv = me_cube_001.uv_layers.new(name='UVMap')
_uv.uv.foreach_set('vector', [0.5758, 0.572, 0.6642, 0.5707, 0.6642, 0.846, 0.5758, 0.8472, 0.4409, 0.9715, 0.4107, 0.9472, 0.3982, 0.8886, 0.3982, 0.6034, 0.4107, 0.5448, 0.4409, 0.5205, 0.4409, 0.5205, 0.4409, 0.5933, 0.4409, 0.8987, 0.4409, 0.9715, 0.4197, 0.4962, 0.3982, 0.4376, 0.4338, 0.4376, 0.4514, 0.4962, 0.9735, 0.623, 0.885, 0.623, 0.885, 0.1857, 0.885, 0.03311, 0.885, 0.03311, 0.9735, 0.03311, 0.7802, 0.8643, 0.6917, 0.8643, 0.6917, 0.5791, 0.7802, 0.5791, 0.3466, 0.8179, 0.3466, 0.868, 0.3313, 0.868, 0.3313, 0.8179, 0.2552, 0.7678, 0.2432, 0.7543, 0.2432, 0.7351, 0.2552, 0.7215, 0.2721, 0.7215, 0.2841, 0.7351, 0.2841, 0.7543, 0.2721, 0.7678, 0.331, 0.8179, 0.331, 0.7678, 0.3467, 0.7678, 0.3467, 0.8179, 0.2408, 0.8642, 0.2408, 0.9143, 0.224, 0.9144, 0.224, 0.8643, 0.1927, 0.9143, 0.1927, 0.8642, 0.2086, 0.8642, 0.2086, 0.9143, 0.2552, 0.8141, 0.2552, 0.8642, 0.2399, 0.8642, 0.2399, 0.8141, 0.3815, 0.7716, 0.3815, 0.8218, 0.3658, 0.8218, 0.3658, 0.7716, 0.3826, 0.8719, 0.3826, 0.9219, 0.3658, 0.922, 0.3658, 0.872, 0.2399, 0.8141, 0.2399, 0.8642, 0.224, 0.8642, 0.224, 0.8141, 0.313, 0.7678, 0.2961, 0.7678, 0.2841, 0.7543, 0.2841, 0.7351, 0.2961, 0.7215, 0.313, 0.7215, 0.325, 0.7351, 0.325, 0.7543, 0.396, 0.8724, 0.396, 0.9224, 0.3826, 0.9219, 0.3826, 0.8719, 0.3143, 0.8686, 0.3143, 0.9186, 0.3009, 0.9181, 0.3009, 0.868, 0.2432, 0.7351, 0.2432, 0.7543, 0.2312, 0.7678, 0.2143, 0.7678, 0.2023, 0.7543, 0.2023, 0.7351, 0.2143, 0.7215, 0.2312, 0.7215, 0.2086, 0.8141, 0.2086, 0.8642, 0.1927, 0.8642, 0.1927, 0.8141, 0.3009, 0.868, 0.3009, 0.9181, 0.2841, 0.9182, 0.2841, 0.8682, 0.2841, 0.8179, 0.2841, 0.7678, 0.2997, 0.7678, 0.2997, 0.8179, 0.224, 0.8141, 0.224, 0.8642, 0.2086, 0.8642, 0.2086, 0.8141, 0.1614, 0.8642, 0.1614, 0.8141, 0.1773, 0.8141, 0.1773, 0.8642, 0.3369, 0.7215, 0.3539, 0.7215, 0.3658, 0.7351, 0.3658, 0.7543, 0.3539, 0.7678, 0.3369, 0.7678, 0.325, 0.7543, 0.325, 0.7351, 0.2997, 0.8179, 0.2997, 0.7678, 0.3154, 0.7678, 0.3154, 0.8179, 0.1773, 0.8642, 0.1773, 0.8141, 0.1927, 0.8141, 0.1927, 0.8642, 0.3658, 0.8719, 0.3658, 0.8218, 0.3817, 0.8218, 0.3817, 0.8719, 0.2086, 0.9143, 0.2086, 0.8642, 0.224, 0.8642, 0.224, 0.9143, 0.3154, 0.8179, 0.3154, 0.7678, 0.331, 0.7678, 0.331, 0.8179, 0.1614, 0.7543, 0.1614, 0.7351, 0.1734, 0.7215, 0.1903, 0.7215, 0.2023, 0.7351, 0.2023, 0.7543, 0.1903, 0.7678, 0.1734, 0.7678, 0.3313, 0.8179, 0.3313, 0.868, 0.3154, 0.868, 0.3154, 0.8179, 0.2542, 0.8647, 0.2542, 0.9148, 0.2408, 0.9143, 0.2408, 0.8642, 0.3456, 0.8686, 0.3456, 0.9186, 0.3322, 0.9181, 0.3322, 0.868, 0.2432, 0.7814, 0.2432, 0.8006, 0.2312, 0.8141, 0.2143, 0.8141, 0.2023, 0.8006, 0.2023, 0.7814, 0.2143, 0.7678, 0.2312, 0.7678, 0.1773, 0.8642, 0.1773, 0.9143, 0.1614, 0.9143, 0.1614, 0.8642, 0.3322, 0.868, 0.3322, 0.9181, 0.3154, 0.9182, 0.3154, 0.8682, 0.3658, 0.7716, 0.3658, 0.7215, 0.3815, 0.7215, 0.3815, 0.7716, 0.1927, 0.8642, 0.1927, 0.9143, 0.1773, 0.9143, 0.1773, 0.8642, 0.3153, 0.8179, 0.3153, 0.868, 0.2994, 0.868, 0.2994, 0.8179, 0.1903, 0.8141, 0.1734, 0.8141, 0.1614, 0.8006, 0.1614, 0.7814, 0.1734, 0.7678, 0.1903, 0.7678, 0.2023, 0.7814, 0.2023, 0.8006, 0.3815, 0.7716, 0.3815, 0.7215, 0.3971, 0.7215, 0.3971, 0.7716, 0.2994, 0.8179, 0.2994, 0.868, 0.2841, 0.868, 0.2841, 0.8179, 0.3817, 0.8719, 0.3817, 0.8218, 0.3971, 0.8218, 0.3971, 0.8719, 0.3971, 0.7716, 0.3971, 0.8218, 0.3815, 0.8218, 0.3815, 0.7716, 0.2552, 0.7678, 0.2721, 0.7678, 0.2841, 0.7814, 0.2841, 0.8006, 0.2721, 0.8141, 0.2552, 0.8141, 0.2432, 0.8006, 0.2432, 0.7814, 0.885, 0.6494, 0.7965, 0.6494, 0.7965, 0.6494, 0.7965, 0.4968, 0.7965, 0.05958, 0.885, 0.05958, 0.4409, 0.5933, 0.4409, 0.5205, 0.5758, 0.5205, 0.5758, 0.5933, 0.4409, 0.9715, 0.4409, 0.8987, 0.5758, 0.8987, 0.5758, 0.9715, 0.0, 0.0, 0.0, 0.0, 0.0, 0.0, 0.0, 0.0, 0.1349, 0.8087, 0.1349, 0.9129, 2.813e-08, 0.9129, 1.407e-08, 0.8087, 0.8495, 0.6825, 0.8495, 0.9773, 0.8495, 0.9773, 0.8363, 0.9645, 0.8266, 0.9291, 0.823, 0.8806, 0.823, 0.78, 0.8266, 0.7314, 0.8363, 0.6957, 0.8495, 0.6825, 0.0, 0.0, 0.0, 0.0, 0.0, 0.0, 0.0, 0.0, 0.1349, 0.8087, 1.407e-08, 0.8087, 1.407e-08, 0.7584, 0.1349, 0.7584, 0.1349, 0.7584, 1.407e-08, 0.7584, 0.0, 0.7215, 0.1349, 0.7215, 0.1349, 0.8742, 0.1349, 0.7215, 0.1482, 0.7221, 0.1482, 0.8747, 0.1614, 0.7215, 0.1614, 0.8742, 0.1482, 0.8747, 0.1482, 0.7221, 0.1349, 1.0, 4.22e-08, 1.0, 4.22e-08, 0.9632, 0.1349, 0.9632, 0.1349, 0.9632, 4.22e-08, 0.9632, 2.813e-08, 0.9129, 0.1349, 0.9129, 0.823, 0.6825, 0.823, 0.988, 0.823, 0.988, 0.8097, 0.9745, 0.8, 0.9377, 0.7965, 0.8874, 0.7965, 0.7831, 0.8, 0.7328, 0.8097, 0.696, 0.823, 0.6825, 0.5758, 0.8472, 0.6642, 0.846, 0.6651, 0.9089, 0.5767, 0.9101, 0.9735, 0.6825, 0.885, 0.6825, 0.885, 0.623, 0.9735, 0.623, 0.6917, 0.8643, 0.7802, 0.8643, 0.7802, 0.9229, 0.6917, 0.9229, 0.885, 6.371e-08, 0.9735, 0.0, 0.9735, 0.03311, 0.885, 0.03311, 0.7965, 0.6494, 0.885, 0.6494, 0.885, 0.6825, 0.7965, 0.6825, 0.6917, 0.5205, 0.7802, 0.5205, 0.7802, 0.5791, 0.6917, 0.5791, 0.6642, 0.5707, 0.5758, 0.572, 0.5767, 0.5217, 0.6651, 0.5205, 0.7965, 3.186e-08, 0.885, 0.0, 0.885, 0.05958, 0.7965, 0.05958, 0.0, 0.04828, 0.02145, 0.01414, 0.07322, 3.186e-08, 0.325, 0.0, 0.3768, 0.01414, 0.3982, 0.04828, 0.3982, 0.6386, 0.3768, 0.6973, 0.325, 0.7215, 0.07322, 0.7215, 0.02145, 0.6973, 0.0, 0.6386, 0.4338, 7.964e-08, 0.4866, 4.779e-08, 0.7081, 1.593e-08, 0.7609, 1.593e-08, 0.7609, 0.4376, 0.7433, 0.4962, 0.7007, 0.5205, 0.494, 0.5205, 0.4514, 0.4962, 0.4338, 0.4376, 0.7965, 0.0, 0.7965, 0.4376, 0.7609, 0.4376, 0.7609, 1.593e-08, 0.9735, 0.3782, 0.9735, 0.07277, 1.0, 0.1001, 1.0, 0.3509, 0.7965, 0.4376, 0.775, 0.4962, 0.7433, 0.4962, 0.7609, 0.4376, 0.6651, 0.9089, 0.6642, 0.846, 0.6907, 0.821, 0.6917, 0.8738, 0.6642, 0.846, 0.6642, 0.5707, 0.6907, 0.595, 0.6907, 0.821, 0.6642, 0.5707, 0.6651, 0.5205, 0.6917, 0.5549, 0.6907, 0.595, 0.9735, 0.07277, 0.9735, 0.0, 1.0, 0.04031, 1.0, 0.1001, 0.3982, 0.4376, 0.3982, 6.371e-08, 0.4338, 7.964e-08, 0.4338, 0.4376, 0.9735, 0.451, 0.9735, 0.3782, 1.0, 0.3509, 1.0, 0.4107])
me_cube_001.materials.append(mat_bed)
me_cube_001.use_remesh_preserve_volume = False
me_cube_001.use_remesh_preserve_attributes = False
me_cube_001.use_mirror_vertex_groups = False
me_cube_001.update()

# ---- objects
ob_chair_001 = bpy.data.objects.new('Chair.001', me_cube_007)
ob_bed_001 = bpy.data.objects.new('Bed.001', me_cube_000)
ob_cube = bpy.data.objects.new('Cube', me_cube_006)
ob_floor = bpy.data.objects.new('FLoor', me_cube_005)
ob_desk = bpy.data.objects.new('Desk', me_cube_004)
ob_chair = bpy.data.objects.new('Chair', me_cube_003)
ob_diningtable = bpy.data.objects.new('DiningTable', me_cube_002)
ob_bed = bpy.data.objects.new('Bed', me_cube_001)
ob_lamp = bpy.data.objects.new('Lamp', light_lamp)
ob_camera = bpy.data.objects.new('Camera', cam_camera)

# ---- transforms, parenting, visibility, modifiers, constraints
ob_chair_001.location = (0.7907, -43.81, 0.0)
ob_chair_001.rotation_euler = (0.0, -0.0, 4.712)
ob_chair_001.lineart.crease_threshold = 0.0
ob_bed_001.location = (15.5, -7.907, 0.0)
ob_bed_001.rotation_euler = (0.0, -0.0, 1.571)
ob_bed_001.lineart.crease_threshold = 0.0
ob_cube.location = (0.0, 0.0, 0.0)
ob_cube.lineart.crease_threshold = 0.0
ob_floor.location = (-9.837, -21.35, -6.559)
ob_floor.lineart.crease_threshold = 0.0
ob_desk.location = (-65.47, -7.243, 0.0)
ob_desk.rotation_euler = (0.0, -0.0, 1.571)
ob_desk.lineart.crease_threshold = 0.0
ob_chair.location = (19.29, -2.847, 0.0)
ob_chair.rotation_euler = (0.0, -0.0, 1.571)
ob_chair.lineart.crease_threshold = 0.0
ob_diningtable.location = (19.29, -2.847, 0.0)
ob_diningtable.rotation_euler = (0.0, -0.0, 1.571)
ob_diningtable.lineart.crease_threshold = 0.0
ob_bed.location = (15.5, -7.907, 0.0)
ob_bed.rotation_euler = (0.0, -0.0, 1.571)
ob_bed.lineart.crease_threshold = 0.0
ob_lamp.location = (4.076, 1.005, 5.904)
ob_lamp.rotation_euler = (0.6503, 0.05522, 1.866)
ob_lamp.lock_rotations_4d = False
ob_lamp.empty_display_type = 'ARROWS'
ob_lamp.color = (0.0, 0.0, 0.0, 0.0)
ob_lamp.lineart.crease_threshold = 0.0
ob_camera.location = (7.481, -6.508, 5.344)
ob_camera.rotation_euler = (1.109, 0.0, 0.8149)
ob_camera.lock_rotations_4d = False
ob_camera.empty_display_type = 'ARROWS'
ob_camera.color = (0.0, 0.0, 0.0, 0.0)
ob_camera.display_type = 'WIRE'
ob_camera.lineart.crease_threshold = 0.0

# ---- collection membership
col_collection_1.objects.link(ob_chair_001)
col_collection_1.objects.link(ob_bed_001)
col_collection_1.objects.link(ob_cube)
col_collection_1.objects.link(ob_floor)
col_collection_1.objects.link(ob_desk)
col_collection_1.objects.link(ob_chair)
col_collection_1.objects.link(ob_diningtable)
col_collection_1.objects.link(ob_bed)
col_collection_1.objects.link(ob_lamp)
col_collection_1.objects.link(ob_camera)

# ---- scene / render settings (as saved in the file)
scene.camera = ob_camera
scene.frame_start = 1; scene.frame_end = 250; scene.frame_set(65)
scene.render.engine = 'BLENDER_EEVEE_NEXT'
scene.render.resolution_percentage = 50
scene.render.dither_intensity = 0.0
scene.cycles.use_denoising = False
scene.cycles.samples = 128
scene.cycles.sampling_pattern = 'TABULATED_SOBOL'
scene.cycles.light_sampling_threshold = 0.0
scene.cycles.use_adaptive_sampling = False
scene.cycles.use_light_tree = False
scene.cycles.blur_glossy = 0.0
scene.cycles.sample_clamp_indirect = 0.0
scene.view_settings.view_transform = 'Standard'
bpy.context.view_layer.update()
